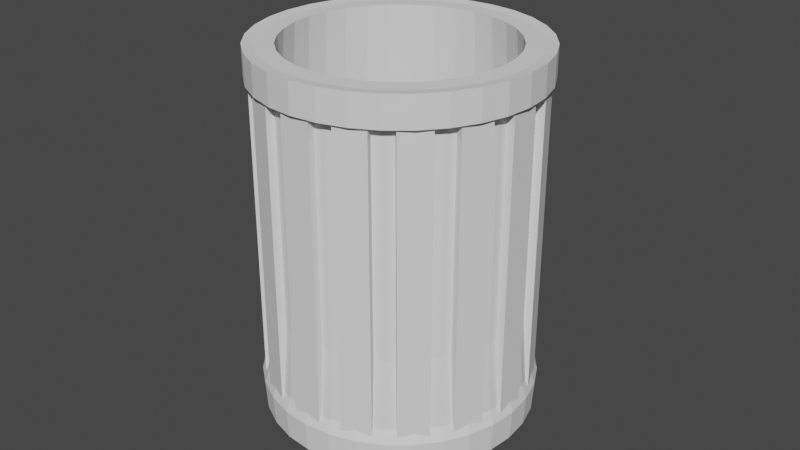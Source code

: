 # Source: bin.blend  (saved by Blender 2.93.21; exported with 4.5.12 LTS)
import bpy
from mathutils import Matrix  # noqa: F401  (used for matrix-valued properties, if any)

bpy.ops.wm.read_factory_settings(use_empty=True)
scene = bpy.context.scene
scene.name = 'Scene'

# ---- collections
col_collection = bpy.data.collections.new('Collection'); scene.collection.children.link(col_collection)

# ---- world
world_world = bpy.data.worlds.new('World'); scene.world = world_world
world_world.use_nodes = True; world_world.node_tree.nodes.clear()
_N = world_world.node_tree.nodes; _L = world_world.node_tree.links
n0 = _N.new('ShaderNodeOutputWorld'); n0.name = 'World Output'; n0.location = (300, 300)
n1 = _N.new('ShaderNodeBackground'); n1.name = 'Background'; n1.location = (10, 300)
n1.inputs[0].default_value = (0.05088, 0.05088, 0.05088, 1.0)
_L.new(n1.outputs[0], n0.inputs[0])
n0.is_active_output = True
world_world.color = (0.05088, 0.05088, 0.05088)
world_world.use_sun_shadow = False
world_world.sun_shadow_jitter_overblur = 0.0

# ---- meshes
me_cylinder_001 = bpy.data.meshes.new('Cylinder.001')
me_cylinder_001.from_pydata([(-0.1677, 0.843, 0.3575), (-0.1785, 0.8973, -0.991), (-0.3289, 0.7941, 0.3575), (-0.3501, 0.8453, -0.991), (-0.4775, 0.7147, 0.3575), (-0.5083, 0.7607, -0.991), (-0.6078, 0.6078, 0.3575), (-0.6469, 0.6469, -0.991), (-0.7147, 0.4775, 0.3575), (-0.7607, 0.5083, -0.991), (-0.7941, 0.3289, 0.3575), (-0.8453, 0.3501, -0.991), (-0.843, 0.1677, 0.3575), (-0.8973, 0.1785, -0.991), (-0.8596, 8.72e-07, 0.3575), (-0.9149, 9.09e-07, -0.991), (-0.843, -0.1677, 0.3575), (-0.8973, -0.1785, -0.991), (-0.7941, -0.3289, 0.3575), (-0.8453, -0.3501, -0.991), (-0.7147, -0.4775, 0.3575), (-0.7607, -0.5083, -0.991), (-0.6078, -0.6078, 0.3575), (-0.6469, -0.6469, -0.991), (-0.4775, -0.7147, 0.3575), (-0.5083, -0.7607, -0.991), (-0.3289, -0.7941, 0.3575), (-0.3501, -0.8453, -0.991), (-0.1677, -0.843, 0.3575), (-0.1785, -0.8973, -0.991), (-2.602e-07, -0.8596, 0.3575), (-2.751e-07, -0.9149, -0.991), (0.1677, -0.843, 0.3575), (0.1785, -0.8973, -0.991), (0.3289, -0.7941, 0.3575), (0.3501, -0.8453, -0.991), (0.4775, -0.7147, 0.3575), (0.5083, -0.7607, -0.991), (0.6078, -0.6078, 0.3575), (0.6469, -0.6469, -0.991), (0.7147, -0.4775, 0.3575), (0.7607, -0.5083, -0.991), (0.7941, -0.3289, 0.3575), (0.8453, -0.3501, -0.991), (0.843, -0.1677, 0.3575), (0.8973, -0.1785, -0.991), (0.8596, 1.069e-07, 0.3575), (0.9149, 9.461e-08, -0.991), (0.843, 0.1677, 0.3575), (0.8973, 0.1785, -0.991), (0.7941, 0.3289, 0.3575), (0.8453, 0.3501, -0.991), (0.7147, 0.4775, 0.3575), (0.7607, 0.5083, -0.991), (0.6078, 0.6078, 0.3575), (0.6469, 0.6469, -0.991), (0.4775, 0.7147, 0.3575), (0.5083, 0.7607, -0.991), (0.3289, 0.7941, 0.3575), (0.3501, 0.8453, -0.991), (0.1677, 0.843, 0.3575), (0.1785, 0.8973, -0.991), (1.987e-08, 0.8596, 0.3575), (2.298e-08, 0.9149, -0.991), (-0.1443, 0.7252, 0.3589), (-0.283, 0.6831, 0.3589), (-0.4108, 0.6148, 0.3589), (-0.5228, 0.5229, 0.3589), (-0.6148, 0.4108, 0.3589), (-0.6831, 0.283, 0.3589), (-0.7252, 0.1443, 0.3589), (-0.7394, 7.918e-07, 0.3589), (-0.7252, -0.1443, 0.3589), (-0.6831, -0.283, 0.3589), (-0.6148, -0.4108, 0.3589), (-0.5229, -0.5229, 0.3589), (-0.4108, -0.6148, 0.3589), (-0.283, -0.6831, 0.3589), (-0.1443, -0.7252, 0.3589), (-2.003e-07, -0.7394, 0.3589), (0.1443, -0.7252, 0.3589), (0.283, -0.6831, 0.3589), (0.4108, -0.6148, 0.3589), (0.5229, -0.5229, 0.3589), (0.6148, -0.4108, 0.3589), (0.6831, -0.283, 0.3589), (0.7252, -0.1443, 0.3589), (0.7394, 1.336e-07, 0.3589), (0.7252, 0.1443, 0.3589), (0.6831, 0.283, 0.3589), (0.6148, 0.4108, 0.3589), (0.5229, 0.5229, 0.3589), (0.4108, 0.6148, 0.3589), (0.283, 0.6831, 0.3589), (0.1443, 0.7252, 0.3589), (4.062e-08, 0.7394, 0.3589), (-0.1677, 0.8431, 0.2541), (-0.1677, 0.8431, 0.1506), (-0.1677, 0.8432, 0.04723), (-0.1677, 0.8432, -0.05619), (-0.1677, 0.8433, -0.1596), (-0.1678, 0.8433, -0.263), (-0.1678, 0.8434, -0.3664), (-0.1678, 0.8435, -0.4699), (-0.1678, 0.8435, -0.5733), (-0.1678, 0.8436, -0.6767), (-0.1678, 0.8436, -0.7801), (-0.181, 0.9101, -0.8795), (-0.329, 0.7942, 0.2541), (-0.329, 0.7942, 0.1506), (-0.329, 0.7943, 0.04723), (-0.329, 0.7943, -0.05619), (-0.329, 0.7944, -0.1596), (-0.3291, 0.7944, -0.263), (-0.3291, 0.7945, -0.3664), (-0.3291, 0.7945, -0.4699), (-0.3291, 0.7946, -0.5733), (-0.3291, 0.7946, -0.6767), (-0.3292, 0.7947, -0.7801), (-0.3551, 0.8573, -0.8795), (-0.4776, 0.7147, 0.2541), (-0.4776, 0.7148, 0.1506), (-0.4776, 0.7148, 0.04723), (-0.4777, 0.7149, -0.05619), (-0.4777, 0.7149, -0.1596), (-0.4777, 0.715, -0.263), (-0.4777, 0.715, -0.3664), (-0.4778, 0.715, -0.4699), (-0.4778, 0.7151, -0.5733), (-0.4778, 0.7151, -0.6767), (-0.4779, 0.7152, -0.7801), (-0.5155, 0.7715, -0.8795), (-0.6078, 0.6078, 0.2541), (-0.6079, 0.6079, 0.1506), (-0.6079, 0.6079, 0.04723), (-0.6079, 0.6079, -0.05619), (-0.608, 0.608, -0.1596), (-0.608, 0.608, -0.263), (-0.6081, 0.6081, -0.3664), (-0.6081, 0.6081, -0.4699), (-0.6081, 0.6081, -0.5733), (-0.6082, 0.6082, -0.6767), (-0.6082, 0.6082, -0.7801), (-0.6561, 0.6561, -0.8795), (-0.7147, 0.4776, 0.2541), (-0.7148, 0.4776, 0.1506), (-0.7148, 0.4776, 0.04723), (-0.7149, 0.4777, -0.05619), (-0.7149, 0.4777, -0.1596), (-0.715, 0.4777, -0.263), (-0.715, 0.4777, -0.3664), (-0.715, 0.4778, -0.4699), (-0.7151, 0.4778, -0.5733), (-0.7151, 0.4778, -0.6767), (-0.7152, 0.4779, -0.7801), (-0.7715, 0.5155, -0.8795), (-0.7942, 0.329, 0.2541), (-0.7942, 0.329, 0.1506), (-0.7943, 0.329, 0.04723), (-0.7943, 0.329, -0.05619), (-0.7944, 0.329, -0.1596), (-0.7944, 0.3291, -0.263), (-0.7945, 0.3291, -0.3664), (-0.7945, 0.3291, -0.4699), (-0.7946, 0.3291, -0.5733), (-0.7946, 0.3291, -0.6767), (-0.7947, 0.3292, -0.7801), (-0.8573, 0.3551, -0.8795), (-0.8431, 0.1677, 0.2541), (-0.8431, 0.1677, 0.1506), (-0.8432, 0.1677, 0.04723), (-0.8432, 0.1677, -0.05619), (-0.8433, 0.1677, -0.1596), (-0.8433, 0.1678, -0.263), (-0.8434, 0.1678, -0.3664), (-0.8435, 0.1678, -0.4699), (-0.8435, 0.1678, -0.5733), (-0.8436, 0.1678, -0.6767), (-0.8436, 0.1678, -0.7801), (-0.9101, 0.181, -0.8795), (-0.8596, 8.72e-07, 0.2541), (-0.8597, 8.72e-07, 0.1506), (-0.8597, 8.72e-07, 0.04723), (-0.8598, 8.721e-07, -0.05619), (-0.8598, 8.721e-07, -0.1596), (-0.8599, 8.721e-07, -0.263), (-0.8599, 8.721e-07, -0.3664), (-0.86, 8.722e-07, -0.4699), (-0.86, 8.722e-07, -0.5733), (-0.8601, 8.722e-07, -0.6767), (-0.8601, 8.722e-07, -0.7801), (-0.9279, 9.169e-07, -0.8795), (-0.8431, -0.1677, 0.2541), (-0.8431, -0.1677, 0.1506), (-0.8432, -0.1677, 0.04723), (-0.8432, -0.1677, -0.05619), (-0.8433, -0.1677, -0.1596), (-0.8433, -0.1678, -0.263), (-0.8434, -0.1678, -0.3664), (-0.8435, -0.1678, -0.4699), (-0.8435, -0.1678, -0.5733), (-0.8436, -0.1678, -0.6767), (-0.8436, -0.1678, -0.7801), (-0.9101, -0.181, -0.8795), (-0.7942, -0.329, 0.2541), (-0.7942, -0.329, 0.1506), (-0.7943, -0.329, 0.04723), (-0.7943, -0.329, -0.05619), (-0.7944, -0.329, -0.1596), (-0.7944, -0.3291, -0.263), (-0.7945, -0.3291, -0.3664), (-0.7945, -0.3291, -0.4699), (-0.7946, -0.3291, -0.5733), (-0.7946, -0.3291, -0.6767), (-0.7947, -0.3292, -0.7801), (-0.8573, -0.3551, -0.8795), (-0.7147, -0.4776, 0.2541), (-0.7148, -0.4776, 0.1506), (-0.7148, -0.4776, 0.04723), (-0.7149, -0.4777, -0.05619), (-0.7149, -0.4777, -0.1596), (-0.715, -0.4777, -0.263), (-0.715, -0.4777, -0.3664), (-0.715, -0.4778, -0.4699), (-0.7151, -0.4778, -0.5733), (-0.7151, -0.4778, -0.6767), (-0.7152, -0.4779, -0.7801), (-0.7715, -0.5155, -0.8795), (-0.6078, -0.6078, 0.2541), (-0.6079, -0.6079, 0.1506), (-0.6079, -0.6079, 0.04723), (-0.6079, -0.6079, -0.05619), (-0.608, -0.608, -0.1596), (-0.608, -0.608, -0.263), (-0.6081, -0.6081, -0.3664), (-0.6081, -0.6081, -0.4699), (-0.6081, -0.6081, -0.5733), (-0.6082, -0.6082, -0.6767), (-0.6082, -0.6082, -0.7801), (-0.6561, -0.6561, -0.8795), (-0.4776, -0.7147, 0.2541), (-0.4776, -0.7148, 0.1506), (-0.4776, -0.7148, 0.04723), (-0.4777, -0.7149, -0.05619), (-0.4777, -0.7149, -0.1596), (-0.4777, -0.715, -0.263), (-0.4777, -0.715, -0.3664), (-0.4778, -0.715, -0.4699), (-0.4778, -0.7151, -0.5733), (-0.4778, -0.7151, -0.6767), (-0.4779, -0.7152, -0.7801), (-0.5155, -0.7715, -0.8795), (-0.329, -0.7942, 0.2541), (-0.329, -0.7942, 0.1506), (-0.329, -0.7943, 0.04723), (-0.329, -0.7943, -0.05619), (-0.329, -0.7944, -0.1596), (-0.3291, -0.7944, -0.263), (-0.3291, -0.7945, -0.3664), (-0.3291, -0.7945, -0.4699), (-0.3291, -0.7946, -0.5733), (-0.3291, -0.7946, -0.6767), (-0.3292, -0.7947, -0.7801), (-0.3551, -0.8573, -0.8795), (-0.1677, -0.8431, 0.2541), (-0.1677, -0.8431, 0.1506), (-0.1677, -0.8432, 0.04723), (-0.1677, -0.8432, -0.05619), (-0.1677, -0.8433, -0.1596), (-0.1678, -0.8433, -0.263), (-0.1678, -0.8434, -0.3664), (-0.1678, -0.8435, -0.4699), (-0.1678, -0.8435, -0.5733), (-0.1678, -0.8436, -0.6767), (-0.1678, -0.8436, -0.7801), (-0.181, -0.9101, -0.8795), (-2.599e-07, -0.8596, 0.2541), (-2.596e-07, -0.8597, 0.1506), (-2.593e-07, -0.8597, 0.04723), (-2.59e-07, -0.8598, -0.05619), (-2.587e-07, -0.8598, -0.1596), (-2.583e-07, -0.8599, -0.263), (-2.58e-07, -0.8599, -0.3664), (-2.577e-07, -0.86, -0.4699), (-2.574e-07, -0.86, -0.5733), (-2.571e-07, -0.8601, -0.6767), (-2.568e-07, -0.8601, -0.7801), (-2.86e-07, -0.9279, -0.8795), (0.1677, -0.8431, 0.2541), (0.1677, -0.8431, 0.1506), (0.1677, -0.8432, 0.04723), (0.1677, -0.8432, -0.05619), (0.1677, -0.8433, -0.1596), (0.1678, -0.8433, -0.263), (0.1678, -0.8434, -0.3664), (0.1678, -0.8435, -0.4699), (0.1678, -0.8435, -0.5733), (0.1678, -0.8436, -0.6767), (0.1678, -0.8436, -0.7801), (0.181, -0.9101, -0.8795), (0.329, -0.7942, 0.2541), (0.329, -0.7942, 0.1506), (0.329, -0.7943, 0.04723), (0.329, -0.7943, -0.05619), (0.329, -0.7944, -0.1596), (0.3291, -0.7944, -0.263), (0.3291, -0.7945, -0.3664), (0.3291, -0.7945, -0.4699), (0.3291, -0.7946, -0.5733), (0.3291, -0.7946, -0.6767), (0.3292, -0.7947, -0.7801), (0.3551, -0.8573, -0.8795), (0.4776, -0.7147, 0.2541), (0.4776, -0.7148, 0.1506), (0.4776, -0.7148, 0.04723), (0.4777, -0.7149, -0.05619), (0.4777, -0.7149, -0.1596), (0.4777, -0.715, -0.263), (0.4777, -0.715, -0.3664), (0.4778, -0.715, -0.4699), (0.4778, -0.7151, -0.5733), (0.4778, -0.7151, -0.6767), (0.4779, -0.7152, -0.7801), (0.5155, -0.7715, -0.8795), (0.6078, -0.6078, 0.2541), (0.6079, -0.6079, 0.1506), (0.6079, -0.6079, 0.04723), (0.6079, -0.6079, -0.05619), (0.608, -0.608, -0.1596), (0.608, -0.608, -0.263), (0.6081, -0.6081, -0.3664), (0.6081, -0.6081, -0.4699), (0.6081, -0.6081, -0.5733), (0.6082, -0.6082, -0.6767), (0.6082, -0.6082, -0.7801), (0.6561, -0.6561, -0.8795), (0.7147, -0.4776, 0.2541), (0.7148, -0.4776, 0.1506), (0.7148, -0.4776, 0.04723), (0.7149, -0.4777, -0.05619), (0.7149, -0.4777, -0.1596), (0.715, -0.4777, -0.263), (0.715, -0.4777, -0.3664), (0.715, -0.4778, -0.4699), (0.7151, -0.4778, -0.5733), (0.7151, -0.4778, -0.6767), (0.7152, -0.4779, -0.7801), (0.7715, -0.5155, -0.8795), (0.7942, -0.329, 0.2541), (0.7942, -0.329, 0.1506), (0.7943, -0.329, 0.04723), (0.7943, -0.329, -0.05619), (0.7944, -0.329, -0.1596), (0.7944, -0.3291, -0.263), (0.7945, -0.3291, -0.3664), (0.7945, -0.3291, -0.4699), (0.7946, -0.3291, -0.5733), (0.7946, -0.3291, -0.6767), (0.7947, -0.3292, -0.7801), (0.8573, -0.3551, -0.8795), (0.8431, -0.1677, 0.2541), (0.8431, -0.1677, 0.1506), (0.8432, -0.1677, 0.04723), (0.8432, -0.1677, -0.05619), (0.8433, -0.1677, -0.1596), (0.8433, -0.1678, -0.263), (0.8434, -0.1678, -0.3664), (0.8435, -0.1678, -0.4699), (0.8435, -0.1678, -0.5733), (0.8436, -0.1678, -0.6767), (0.8436, -0.1678, -0.7801), (0.9101, -0.181, -0.8795), (0.8596, 1.069e-07, 0.2541), (0.8597, 1.068e-07, 0.1506), (0.8597, 1.068e-07, 0.04723), (0.8598, 1.068e-07, -0.05619), (0.8598, 1.068e-07, -0.1596), (0.8599, 1.068e-07, -0.263), (0.8599, 1.067e-07, -0.3664), (0.86, 1.067e-07, -0.4699), (0.86, 1.067e-07, -0.5733), (0.8601, 1.067e-07, -0.6767), (0.8601, 1.066e-07, -0.7801), (0.9279, 9.097e-08, -0.8795), (0.8431, 0.1677, 0.2541), (0.8431, 0.1677, 0.1506), (0.8432, 0.1677, 0.04723), (0.8432, 0.1677, -0.05619), (0.8433, 0.1677, -0.1596), (0.8433, 0.1678, -0.263), (0.8434, 0.1678, -0.3664), (0.8435, 0.1678, -0.4699), (0.8435, 0.1678, -0.5733), (0.8436, 0.1678, -0.6767), (0.8436, 0.1678, -0.7801), (0.9101, 0.181, -0.8795), (0.7942, 0.329, 0.2541), (0.7942, 0.329, 0.1506), (0.7943, 0.329, 0.04723), (0.7943, 0.329, -0.05619), (0.7944, 0.329, -0.1596), (0.7944, 0.3291, -0.263), (0.7945, 0.3291, -0.3664), (0.7945, 0.3291, -0.4699), (0.7946, 0.3291, -0.5733), (0.7946, 0.3291, -0.6767), (0.7947, 0.3292, -0.7801), (0.8573, 0.3551, -0.8795), (0.7147, 0.4776, 0.2541), (0.7148, 0.4776, 0.1506), (0.7148, 0.4776, 0.04723), (0.7149, 0.4777, -0.05619), (0.7149, 0.4777, -0.1596), (0.715, 0.4777, -0.263), (0.715, 0.4777, -0.3664), (0.715, 0.4778, -0.4699), (0.7151, 0.4778, -0.5733), (0.7151, 0.4778, -0.6767), (0.7152, 0.4779, -0.7801), (0.7715, 0.5155, -0.8795), (0.6078, 0.6078, 0.2541), (0.6079, 0.6079, 0.1506), (0.6079, 0.6079, 0.04723), (0.6079, 0.6079, -0.05619), (0.608, 0.608, -0.1596), (0.608, 0.608, -0.263), (0.6081, 0.6081, -0.3664), (0.6081, 0.6081, -0.4699), (0.6081, 0.6081, -0.5733), (0.6082, 0.6082, -0.6767), (0.6082, 0.6082, -0.7801), (0.6561, 0.6561, -0.8795), (0.4776, 0.7147, 0.2541), (0.4776, 0.7148, 0.1506), (0.4776, 0.7148, 0.04723), (0.4777, 0.7149, -0.05619), (0.4777, 0.7149, -0.1596), (0.4777, 0.715, -0.263), (0.4777, 0.715, -0.3664), (0.4778, 0.715, -0.4699), (0.4778, 0.7151, -0.5733), (0.4778, 0.7151, -0.6767), (0.4779, 0.7152, -0.7801), (0.5155, 0.7715, -0.8795), (0.329, 0.7942, 0.2541), (0.329, 0.7942, 0.1506), (0.329, 0.7943, 0.04723), (0.329, 0.7943, -0.05619), (0.329, 0.7944, -0.1596), (0.3291, 0.7944, -0.263), (0.3291, 0.7945, -0.3664), (0.3291, 0.7945, -0.4699), (0.3291, 0.7946, -0.5733), (0.3291, 0.7946, -0.6767), (0.3292, 0.7947, -0.7801), (0.3551, 0.8573, -0.8795), (0.1677, 0.8431, 0.2541), (0.1677, 0.8431, 0.1506), (0.1677, 0.8432, 0.04723), (0.1677, 0.8432, -0.05619), (0.1677, 0.8433, -0.1596), (0.1678, 0.8433, -0.263), (0.1678, 0.8434, -0.3664), (0.1678, 0.8435, -0.4699), (0.1678, 0.8435, -0.5733), (0.1678, 0.8436, -0.6767), (0.1678, 0.8436, -0.7801), (0.181, 0.9101, -0.8795), (1.639e-08, 0.9279, -0.8795), (2.349e-08, 0.8601, -0.7801), (2.316e-08, 0.8601, -0.6767), (2.283e-08, 0.86, -0.5733), (2.25e-08, 0.86, -0.4699), (2.217e-08, 0.8599, -0.3664), (2.184e-08, 0.8599, -0.263), (2.151e-08, 0.8598, -0.1596), (2.118e-08, 0.8598, -0.05619), (2.086e-08, 0.8597, 0.04723), (2.053e-08, 0.8597, 0.1506), (2.02e-08, 0.8596, 0.2541), (1.19e-08, 0.933, 0.3619), (-0.182, 0.9151, 0.3619), (-0.3571, 0.862, 0.3619), (-0.5184, 0.7758, 0.3619), (-0.6597, 0.6598, 0.3619), (-0.7758, 0.5184, 0.3619), (-0.862, 0.3571, 0.3619), (-0.9151, 0.182, 0.3619), (-0.933, 9.204e-07, 0.3619), (-0.9151, -0.182, 0.3619), (-0.862, -0.3571, 0.3619), (-0.7758, -0.5184, 0.3619), (-0.6598, -0.6597, 0.3619), (-0.5184, -0.7758, 0.3619), (-0.3571, -0.862, 0.3619), (-0.182, -0.9151, 0.3619), (-2.921e-07, -0.933, 0.3619), (0.182, -0.9151, 0.3619), (0.3571, -0.862, 0.3619), (0.5184, -0.7758, 0.3619), (0.6597, -0.6597, 0.3619), (0.7758, -0.5184, 0.3619), (0.862, -0.3571, 0.3619), (0.9151, -0.182, 0.3619), (0.933, 8.991e-08, 0.3619), (0.9151, 0.182, 0.3619), (0.862, 0.3571, 0.3619), (0.7758, 0.5184, 0.3619), (0.6597, 0.6597, 0.3619), (0.5184, 0.7758, 0.3619), (0.3571, 0.862, 0.3619), (0.182, 0.9151, 0.3619), (1.225e-08, 0.9331, 0.2496), (-0.182, 0.9152, 0.2496), (-0.3571, 0.8621, 0.2496), (-0.5184, 0.7758, 0.2496), (-0.6598, 0.6598, 0.2496), (-0.7758, 0.5184, 0.2496), (-0.8621, 0.3571, 0.2496), (-0.9152, 0.182, 0.2496), (-0.9331, 9.204e-07, 0.2496), (-0.9152, -0.182, 0.2496), (-0.8621, -0.3571, 0.2496), (-0.7758, -0.5184, 0.2496), (-0.6598, -0.6598, 0.2496), (-0.5184, -0.7758, 0.2496), (-0.3571, -0.8621, 0.2496), (-0.182, -0.9152, 0.2496), (-2.918e-07, -0.9331, 0.2496), (0.182, -0.9152, 0.2496), (0.3571, -0.8621, 0.2496), (0.5184, -0.7758, 0.2496), (0.6598, -0.6598, 0.2496), (0.7758, -0.5184, 0.2496), (0.8621, -0.3571, 0.2496), (0.9152, -0.182, 0.2496), (0.9331, 8.988e-08, 0.2496), (0.9152, 0.182, 0.2496), (0.8621, 0.3571, 0.2496), (0.7758, 0.5184, 0.2496), (0.6598, 0.6598, 0.2496), (0.5184, 0.7758, 0.2496), (0.3571, 0.8621, 0.2496), (0.182, 0.9152, 0.2496)], [], [(42, 44, 86, 85), (46, 44, 503, 504), (10, 8, 485, 486), (64, 65, 3, 1), (420, 432, 541, 540), (62, 60, 511, 480), (132, 144, 517, 516), (276, 288, 529, 528), (26, 24, 493, 494), (44, 42, 502, 503), (396, 408, 539, 538), (108, 120, 515, 514), (8, 6, 484, 485), (252, 264, 527, 526), (60, 58, 510, 511), (372, 384, 537, 536), (479, 96, 513, 512), (24, 22, 492, 493), (42, 40, 501, 502), (6, 4, 483, 484), (228, 240, 525, 524), (348, 360, 535, 534), (58, 56, 509, 510), (22, 20, 491, 492), (192, 204, 522, 521), (40, 38, 500, 501), (4, 2, 482, 483), (204, 216, 523, 522), (456, 479, 512, 543), (168, 180, 520, 519), (56, 54, 508, 509), (20, 18, 490, 491), (312, 324, 532, 531), (38, 36, 499, 500), (6, 8, 68, 67), (24, 26, 77, 76), (60, 62, 95, 94), (34, 36, 82, 81), (52, 54, 91, 90), (62, 0, 64, 95), (16, 18, 73, 72), (44, 46, 87, 86), (26, 28, 78, 77), (8, 10, 69, 68), (36, 38, 83, 82), (54, 56, 92, 91), (0, 2, 65, 64), (18, 20, 74, 73), (28, 30, 79, 78), (46, 48, 88, 87), (10, 12, 70, 69), (38, 40, 84, 83), (56, 58, 93, 92), (2, 4, 66, 65), (20, 22, 75, 74), (30, 32, 80, 79), (48, 50, 89, 88), (12, 14, 71, 70), (40, 42, 85, 84), (58, 60, 94, 93), (4, 6, 67, 66), (22, 24, 76, 75), (32, 34, 81, 80), (50, 52, 90, 89), (14, 16, 72, 71), (63, 468, 467, 61), (468, 469, 466, 467), (469, 470, 465, 466), (470, 471, 464, 465), (471, 472, 463, 464), (472, 473, 462, 463), (473, 474, 461, 462), (474, 475, 460, 461), (475, 476, 459, 460), (476, 477, 458, 459), (477, 478, 457, 458), (478, 479, 456, 457), (61, 467, 455, 59), (467, 466, 454, 455), (466, 465, 453, 454), (465, 464, 452, 453), (464, 463, 451, 452), (463, 462, 450, 451), (462, 461, 449, 450), (461, 460, 448, 449), (460, 459, 447, 448), (459, 458, 446, 447), (458, 457, 445, 446), (457, 456, 444, 445), (59, 455, 443, 57), (455, 454, 442, 443), (454, 453, 441, 442), (453, 452, 440, 441), (452, 451, 439, 440), (451, 450, 438, 439), (450, 449, 437, 438), (449, 448, 436, 437), (448, 447, 435, 436), (447, 446, 434, 435), (446, 445, 433, 434), (445, 444, 432, 433), (57, 443, 431, 55), (443, 442, 430, 431), (442, 441, 429, 430), (441, 440, 428, 429), (440, 439, 427, 428), (439, 438, 426, 427), (438, 437, 425, 426), (437, 436, 424, 425), (436, 435, 423, 424), (435, 434, 422, 423), (434, 433, 421, 422), (433, 432, 420, 421), (55, 431, 419, 53), (431, 430, 418, 419), (430, 429, 417, 418), (429, 428, 416, 417), (428, 427, 415, 416), (427, 426, 414, 415), (426, 425, 413, 414), (425, 424, 412, 413), (424, 423, 411, 412), (423, 422, 410, 411), (422, 421, 409, 410), (421, 420, 408, 409), (53, 419, 407, 51), (419, 418, 406, 407), (418, 417, 405, 406), (417, 416, 404, 405), (416, 415, 403, 404), (415, 414, 402, 403), (414, 413, 401, 402), (413, 412, 400, 401), (412, 411, 399, 400), (411, 410, 398, 399), (410, 409, 397, 398), (409, 408, 396, 397), (51, 407, 395, 49), (407, 406, 394, 395), (406, 405, 393, 394), (405, 404, 392, 393), (404, 403, 391, 392), (403, 402, 390, 391), (402, 401, 389, 390), (401, 400, 388, 389), (400, 399, 387, 388), (399, 398, 386, 387), (398, 397, 385, 386), (397, 396, 384, 385), (49, 395, 383, 47), (395, 394, 382, 383), (394, 393, 381, 382), (393, 392, 380, 381), (392, 391, 379, 380), (391, 390, 378, 379), (390, 389, 377, 378), (389, 388, 376, 377), (388, 387, 375, 376), (387, 386, 374, 375), (386, 385, 373, 374), (385, 384, 372, 373), (47, 383, 371, 45), (383, 382, 370, 371), (382, 381, 369, 370), (381, 380, 368, 369), (380, 379, 367, 368), (379, 378, 366, 367), (378, 377, 365, 366), (377, 376, 364, 365), (376, 375, 363, 364), (375, 374, 362, 363), (374, 373, 361, 362), (373, 372, 360, 361), (45, 371, 359, 43), (371, 370, 358, 359), (370, 369, 357, 358), (369, 368, 356, 357), (368, 367, 355, 356), (367, 366, 354, 355), (366, 365, 353, 354), (365, 364, 352, 353), (364, 363, 351, 352), (363, 362, 350, 351), (362, 361, 349, 350), (361, 360, 348, 349), (43, 359, 347, 41), (359, 358, 346, 347), (358, 357, 345, 346), (357, 356, 344, 345), (356, 355, 343, 344), (355, 354, 342, 343), (354, 353, 341, 342), (353, 352, 340, 341), (352, 351, 339, 340), (351, 350, 338, 339), (350, 349, 337, 338), (349, 348, 336, 337), (21, 227, 215, 19), (227, 226, 214, 215), (226, 225, 213, 214), (225, 224, 212, 213), (224, 223, 211, 212), (223, 222, 210, 211), (222, 221, 209, 210), (221, 220, 208, 209), (220, 219, 207, 208), (219, 218, 206, 207), (218, 217, 205, 206), (217, 216, 204, 205), (41, 347, 335, 39), (347, 346, 334, 335), (346, 345, 333, 334), (345, 344, 332, 333), (344, 343, 331, 332), (343, 342, 330, 331), (342, 341, 329, 330), (341, 340, 328, 329), (340, 339, 327, 328), (339, 338, 326, 327), (338, 337, 325, 326), (337, 336, 324, 325), (39, 335, 323, 37), (335, 334, 322, 323), (334, 333, 321, 322), (333, 332, 320, 321), (332, 331, 319, 320), (331, 330, 318, 319), (330, 329, 317, 318), (329, 328, 316, 317), (328, 327, 315, 316), (327, 326, 314, 315), (326, 325, 313, 314), (325, 324, 312, 313), (37, 323, 311, 35), (323, 322, 310, 311), (322, 321, 309, 310), (321, 320, 308, 309), (320, 319, 307, 308), (319, 318, 306, 307), (318, 317, 305, 306), (317, 316, 304, 305), (316, 315, 303, 304), (315, 314, 302, 303), (314, 313, 301, 302), (313, 312, 300, 301), (35, 311, 299, 33), (311, 310, 298, 299), (310, 309, 297, 298), (309, 308, 296, 297), (308, 307, 295, 296), (307, 306, 294, 295), (306, 305, 293, 294), (305, 304, 292, 293), (304, 303, 291, 292), (303, 302, 290, 291), (302, 301, 289, 290), (301, 300, 288, 289), (33, 299, 287, 31), (299, 298, 286, 287), (298, 297, 285, 286), (297, 296, 284, 285), (296, 295, 283, 284), (295, 294, 282, 283), (294, 293, 281, 282), (293, 292, 280, 281), (292, 291, 279, 280), (291, 290, 278, 279), (290, 289, 277, 278), (289, 288, 276, 277), (31, 287, 275, 29), (287, 286, 274, 275), (286, 285, 273, 274), (285, 284, 272, 273), (284, 283, 271, 272), (283, 282, 270, 271), (282, 281, 269, 270), (281, 280, 268, 269), (280, 279, 267, 268), (279, 278, 266, 267), (278, 277, 265, 266), (277, 276, 264, 265), (29, 275, 263, 27), (275, 274, 262, 263), (274, 273, 261, 262), (273, 272, 260, 261), (272, 271, 259, 260), (271, 270, 258, 259), (270, 269, 257, 258), (269, 268, 256, 257), (268, 267, 255, 256), (267, 266, 254, 255), (266, 265, 253, 254), (265, 264, 252, 253), (27, 263, 251, 25), (263, 262, 250, 251), (262, 261, 249, 250), (261, 260, 248, 249), (260, 259, 247, 248), (259, 258, 246, 247), (258, 257, 245, 246), (257, 256, 244, 245), (256, 255, 243, 244), (255, 254, 242, 243), (254, 253, 241, 242), (253, 252, 240, 241), (25, 251, 239, 23), (251, 250, 238, 239), (250, 249, 237, 238), (249, 248, 236, 237), (248, 247, 235, 236), (247, 246, 234, 235), (246, 245, 233, 234), (245, 244, 232, 233), (244, 243, 231, 232), (243, 242, 230, 231), (242, 241, 229, 230), (241, 240, 228, 229), (23, 239, 227, 21), (239, 238, 226, 227), (238, 237, 225, 226), (237, 236, 224, 225), (236, 235, 223, 224), (235, 234, 222, 223), (234, 233, 221, 222), (233, 232, 220, 221), (232, 231, 219, 220), (231, 230, 218, 219), (230, 229, 217, 218), (229, 228, 216, 217), (19, 215, 203, 17), (215, 214, 202, 203), (214, 213, 201, 202), (213, 212, 200, 201), (212, 211, 199, 200), (211, 210, 198, 199), (210, 209, 197, 198), (209, 208, 196, 197), (208, 207, 195, 196), (207, 206, 194, 195), (206, 205, 193, 194), (205, 204, 192, 193), (17, 203, 191, 15), (203, 202, 190, 191), (202, 201, 189, 190), (201, 200, 188, 189), (200, 199, 187, 188), (199, 198, 186, 187), (198, 197, 185, 186), (197, 196, 184, 185), (196, 195, 183, 184), (195, 194, 182, 183), (194, 193, 181, 182), (193, 192, 180, 181), (15, 191, 179, 13), (191, 190, 178, 179), (190, 189, 177, 178), (189, 188, 176, 177), (188, 187, 175, 176), (187, 186, 174, 175), (186, 185, 173, 174), (185, 184, 172, 173), (184, 183, 171, 172), (183, 182, 170, 171), (182, 181, 169, 170), (181, 180, 168, 169), (13, 179, 167, 11), (179, 178, 166, 167), (178, 177, 165, 166), (177, 176, 164, 165), (176, 175, 163, 164), (175, 174, 162, 163), (174, 173, 161, 162), (173, 172, 160, 161), (172, 171, 159, 160), (171, 170, 158, 159), (170, 169, 157, 158), (169, 168, 156, 157), (11, 167, 155, 9), (167, 166, 154, 155), (166, 165, 153, 154), (165, 164, 152, 153), (164, 163, 151, 152), (163, 162, 150, 151), (162, 161, 149, 150), (161, 160, 148, 149), (160, 159, 147, 148), (159, 158, 146, 147), (158, 157, 145, 146), (157, 156, 144, 145), (9, 155, 143, 7), (155, 154, 142, 143), (154, 153, 141, 142), (153, 152, 140, 141), (152, 151, 139, 140), (151, 150, 138, 139), (150, 149, 137, 138), (149, 148, 136, 137), (148, 147, 135, 136), (147, 146, 134, 135), (146, 145, 133, 134), (145, 144, 132, 133), (7, 143, 131, 5), (143, 142, 130, 131), (142, 141, 129, 130), (141, 140, 128, 129), (140, 139, 127, 128), (139, 138, 126, 127), (138, 137, 125, 126), (137, 136, 124, 125), (136, 135, 123, 124), (135, 134, 122, 123), (134, 133, 121, 122), (133, 132, 120, 121), (5, 131, 119, 3), (131, 130, 118, 119), (130, 129, 117, 118), (129, 128, 116, 117), (128, 127, 115, 116), (127, 126, 114, 115), (126, 125, 113, 114), (125, 124, 112, 113), (124, 123, 111, 112), (123, 122, 110, 111), (122, 121, 109, 110), (121, 120, 108, 109), (3, 119, 107, 1), (119, 118, 106, 107), (118, 117, 105, 106), (117, 116, 104, 105), (116, 115, 103, 104), (115, 114, 102, 103), (114, 113, 101, 102), (113, 112, 100, 101), (112, 111, 99, 100), (111, 110, 98, 99), (110, 109, 97, 98), (109, 108, 96, 97), (1, 107, 468, 63), (107, 106, 469, 468), (106, 105, 470, 469), (105, 104, 471, 470), (104, 103, 472, 471), (103, 102, 473, 472), (102, 101, 474, 473), (101, 100, 475, 474), (100, 99, 476, 475), (99, 98, 477, 476), (98, 97, 478, 477), (97, 96, 479, 478), (513, 481, 480, 512), (514, 482, 481, 513), (515, 483, 482, 514), (516, 484, 483, 515), (517, 485, 484, 516), (518, 486, 485, 517), (519, 487, 486, 518), (520, 488, 487, 519), (521, 489, 488, 520), (522, 490, 489, 521), (524, 492, 491, 523), (525, 493, 492, 524), (526, 494, 493, 525), (527, 495, 494, 526), (528, 496, 495, 527), (529, 497, 496, 528), (530, 498, 497, 529), (531, 499, 498, 530), (532, 500, 499, 531), (533, 501, 500, 532), (523, 491, 490, 522), (534, 502, 501, 533), (535, 503, 502, 534), (536, 504, 503, 535), (537, 505, 504, 536), (538, 506, 505, 537), (539, 507, 506, 538), (540, 508, 507, 539), (541, 509, 508, 540), (542, 510, 509, 541), (543, 511, 510, 542), (512, 480, 511, 543), (300, 312, 531, 530), (28, 26, 494, 495), (156, 168, 519, 518), (444, 456, 543, 542), (30, 28, 495, 496), (324, 336, 533, 532), (12, 10, 486, 487), (48, 46, 504, 505), (180, 192, 521, 520), (336, 348, 534, 533), (32, 30, 496, 497), (216, 228, 524, 523), (14, 12, 487, 488), (50, 48, 505, 506), (360, 372, 536, 535), (240, 252, 526, 525), (34, 32, 497, 498), (16, 14, 488, 489), (96, 108, 514, 513), (384, 396, 538, 537), (52, 50, 506, 507), (264, 276, 528, 527), (0, 62, 480, 481), (120, 132, 516, 515), (408, 420, 540, 539), (36, 34, 498, 499), (18, 16, 489, 490), (54, 52, 507, 508), (288, 300, 530, 529), (144, 156, 518, 517), (432, 444, 542, 541), (2, 0, 481, 482), (65, 66, 5, 3), (66, 67, 7, 5), (67, 68, 9, 7), (68, 69, 11, 9), (69, 70, 13, 11), (70, 71, 15, 13), (71, 72, 17, 15), (72, 73, 19, 17), (73, 74, 21, 19), (74, 75, 23, 21), (75, 76, 25, 23), (76, 77, 27, 25), (77, 78, 29, 27), (78, 79, 31, 29), (79, 80, 33, 31), (80, 81, 35, 33), (81, 82, 37, 35), (82, 83, 39, 37), (83, 84, 41, 39), (84, 85, 43, 41), (85, 86, 45, 43), (86, 87, 47, 45), (87, 88, 49, 47), (88, 89, 51, 49), (89, 90, 53, 51), (90, 91, 55, 53), (91, 92, 57, 55), (92, 93, 59, 57), (93, 94, 61, 59), (94, 95, 63, 61), (95, 64, 1, 63)])
_uv = me_cylinder_001.uv_layers.new(name='UVMap')
_uv.uv.foreach_set('vector', [0.2812, 1.0, 0.3125, 1.0, 0.3125, 1.0, 0.2812, 1.0, 0.2812, 1.0, 0.25, 1.0, 0.25, 1.0, 0.2812, 1.0, 0.8438, 1.0, 0.8125, 1.0, 0.8125, 1.0, 0.8438, 1.0, 0.9375, 1.0, 0.9688, 1.0, 0.9688, 0.5, 0.9375, 0.5, 0.09375, 0.9615, 0.125, 0.9615, 0.125, 0.9615, 0.09375, 0.9615, 0.03125, 1.0, 0.0, 1.0, 0.0, 1.0, 0.03125, 1.0, 0.8438, 0.9615, 0.875, 0.9615, 0.875, 0.9615, 0.8438, 0.9615, 0.5, 0.9615, 0.5312, 0.9615, 0.5312, 0.9615, 0.5, 0.9615, 0.625, 1.0, 0.5938, 1.0, 0.5938, 1.0, 0.625, 1.0, 0.3125, 1.0, 0.2812, 1.0, 0.2812, 1.0, 0.3125, 1.0, 0.1562, 0.9615, 0.1875, 0.9615, 0.1875, 0.9615, 0.1562, 0.9615, 0.9063, 0.9615, 0.9375, 0.9615, 0.9375, 0.9615, 0.9063, 0.9615, 0.875, 1.0, 0.8438, 1.0, 0.8438, 1.0, 0.875, 1.0, 0.5625, 0.9615, 0.5938, 0.9615, 0.5938, 0.9615, 0.5625, 0.9615, 0.0625, 1.0, 0.03125, 1.0, 0.03125, 1.0, 0.0625, 1.0, 0.2188, 0.9615, 0.25, 0.9615, 0.25, 0.9615, 0.2188, 0.9615, 0.9688, 0.9615, 1.0, 0.9615, 1.0, 0.9615, 0.9688, 0.9615, 0.6562, 1.0, 0.625, 1.0, 0.625, 1.0, 0.6562, 1.0, 0.3438, 1.0, 0.3125, 1.0, 0.3125, 1.0, 0.3438, 1.0, 0.9062, 1.0, 0.875, 1.0, 0.875, 1.0, 0.9062, 1.0, 0.625, 0.9615, 0.6562, 0.9615, 0.6562, 0.9615, 0.625, 0.9615, 0.2812, 0.9615, 0.3125, 0.9615, 0.3125, 0.9615, 0.2812, 0.9615, 0.09375, 1.0, 0.0625, 1.0, 0.0625, 1.0, 0.09375, 1.0, 0.6875, 1.0, 0.6562, 1.0, 0.6562, 1.0, 0.6875, 1.0, 0.6875, 0.9615, 0.7188, 0.9615, 0.7188, 0.9615, 0.6875, 0.9615, 0.4062, 1.0, 0.375, 1.0, 0.375, 1.0, 0.4062, 1.0, 0.9375, 1.0, 0.9062, 1.0, 0.9062, 1.0, 0.9375, 1.0, 0.3438, 0.9615, 0.375, 0.9615, 0.375, 0.9615, 0.3438, 0.9615, 0.0, 0.9615, 0.03125, 0.9615, 0.03125, 0.9615, 0.0, 0.9615, 0.75, 0.9615, 0.7812, 0.9615, 0.7812, 0.9615, 0.75, 0.9615, 0.125, 1.0, 0.09375, 1.0, 0.09375, 1.0, 0.125, 1.0, 0.375, 1.0, 0.3438, 1.0, 0.3438, 1.0, 0.375, 1.0, 0.4062, 0.9615, 0.4375, 0.9615, 0.4375, 0.9615, 0.4062, 0.9615, 0.4375, 1.0, 0.4062, 1.0, 0.4062, 1.0, 0.4375, 1.0, 0.8438, 1.0, 0.875, 1.0, 0.875, 1.0, 0.8438, 1.0, 0.5938, 1.0, 0.625, 1.0, 0.625, 1.0, 0.5938, 1.0, 0.0, 1.0, 0.03125, 1.0, 0.03125, 1.0, 0.0, 1.0, 0.4375, 1.0, 0.4688, 1.0, 0.4688, 1.0, 0.4375, 1.0, 0.125, 1.0, 0.1562, 1.0, 0.1562, 1.0, 0.125, 1.0, 0.9688, 1.0, 1.0, 1.0, 1.0, 1.0, 0.9688, 1.0, 0.6875, 1.0, 0.7188, 1.0, 0.7188, 1.0, 0.6875, 1.0, 0.25, 1.0, 0.2812, 1.0, 0.2812, 1.0, 0.25, 1.0, 0.5625, 1.0, 0.5938, 1.0, 0.5938, 1.0, 0.5625, 1.0, 0.8125, 1.0, 0.8438, 1.0, 0.8438, 1.0, 0.8125, 1.0, 0.4062, 1.0, 0.4375, 1.0, 0.4375, 1.0, 0.4062, 1.0, 0.09375, 1.0, 0.125, 1.0, 0.125, 1.0, 0.09375, 1.0, 0.9375, 1.0, 0.9688, 1.0, 0.9688, 1.0, 0.9375, 1.0, 0.3438, 1.0, 0.375, 1.0, 0.375, 1.0, 0.3438, 1.0, 0.5312, 1.0, 0.5625, 1.0, 0.5625, 1.0, 0.5312, 1.0, 0.2188, 1.0, 0.25, 1.0, 0.25, 1.0, 0.2188, 1.0, 0.7812, 1.0, 0.8125, 1.0, 0.8125, 1.0, 0.7812, 1.0, 0.375, 1.0, 0.4062, 1.0, 0.4062, 1.0, 0.375, 1.0, 0.0625, 1.0, 0.09375, 1.0, 0.09375, 1.0, 0.0625, 1.0, 0.9062, 1.0, 0.9375, 1.0, 0.9375, 1.0, 0.9062, 1.0, 0.6562, 1.0, 0.6875, 1.0, 0.6875, 1.0, 0.6562, 1.0, 0.5, 1.0, 0.5312, 1.0, 0.5312, 1.0, 0.5, 1.0, 0.1875, 1.0, 0.2188, 1.0, 0.2188, 1.0, 0.1875, 1.0, 0.75, 1.0, 0.7812, 1.0, 0.7812, 1.0, 0.75, 1.0, 0.3125, 1.0, 0.3438, 1.0, 0.3438, 1.0, 0.3125, 1.0, 0.03125, 1.0, 0.0625, 1.0, 0.0625, 1.0, 0.03125, 1.0, 0.875, 1.0, 0.9062, 1.0, 0.9062, 1.0, 0.875, 1.0, 0.625, 1.0, 0.6562, 1.0, 0.6562, 1.0, 0.625, 1.0, 0.4688, 1.0, 0.5, 1.0, 0.5, 1.0, 0.4688, 1.0, 0.1562, 1.0, 0.1875, 1.0, 0.1875, 1.0, 0.1562, 1.0, 0.7188, 1.0, 0.75, 1.0, 0.75, 1.0, 0.7188, 1.0, 0.03125, 0.5, 0.03125, 0.5385, 0.0, 0.5385, 0.0, 0.5, 0.03125, 0.5385, 0.03125, 0.5769, 0.0, 0.5769, 0.0, 0.5385, 0.03125, 0.5769, 0.03125, 0.6154, 0.0, 0.6154, 0.0, 0.5769, 0.03125, 0.6154, 0.03125, 0.6538, 0.0, 0.6538, 0.0, 0.6154, 0.03125, 0.6538, 0.03125, 0.6923, 0.0, 0.6923, 0.0, 0.6538, 0.03125, 0.6923, 0.03125, 0.7308, 0.0, 0.7308, 0.0, 0.6923, 0.03125, 0.7308, 0.03125, 0.7692, 0.0, 0.7692, 0.0, 0.7308, 0.03125, 0.7692, 0.03125, 0.8077, 0.0, 0.8077, 0.0, 0.7692, 0.03125, 0.8077, 0.03125, 0.8462, 0.0, 0.8462, 0.0, 0.8077, 0.03125, 0.8462, 0.03125, 0.8846, 0.0, 0.8846, 0.0, 0.8462, 0.03125, 0.8846, 0.03125, 0.9231, 0.0, 0.9231, 0.0, 0.8846, 0.03125, 0.9231, 0.03125, 0.9615, 0.0, 0.9615, 0.0, 0.9231, 0.0625, 0.5, 0.0625, 0.5385, 0.03125, 0.5385, 0.03125, 0.5, 0.0625, 0.5385, 0.0625, 0.5769, 0.03125, 0.5769, 0.03125, 0.5385, 0.0625, 0.5769, 0.0625, 0.6154, 0.03125, 0.6154, 0.03125, 0.5769, 0.0625, 0.6154, 0.0625, 0.6538, 0.03125, 0.6538, 0.03125, 0.6154, 0.0625, 0.6538, 0.0625, 0.6923, 0.03125, 0.6923, 0.03125, 0.6538, 0.0625, 0.6923, 0.0625, 0.7308, 0.03125, 0.7308, 0.03125, 0.6923, 0.0625, 0.7308, 0.0625, 0.7692, 0.03125, 0.7692, 0.03125, 0.7308, 0.0625, 0.7692, 0.0625, 0.8077, 0.03125, 0.8077, 0.03125, 0.7692, 0.0625, 0.8077, 0.0625, 0.8462, 0.03125, 0.8462, 0.03125, 0.8077, 0.0625, 0.8462, 0.0625, 0.8846, 0.03125, 0.8846, 0.03125, 0.8462, 0.0625, 0.8846, 0.0625, 0.9231, 0.03125, 0.9231, 0.03125, 0.8846, 0.0625, 0.9231, 0.0625, 0.9615, 0.03125, 0.9615, 0.03125, 0.9231, 0.09375, 0.5, 0.09375, 0.5385, 0.0625, 0.5385, 0.0625, 0.5, 0.09375, 0.5385, 0.09375, 0.5769, 0.0625, 0.5769, 0.0625, 0.5385, 0.09375, 0.5769, 0.09375, 0.6154, 0.0625, 0.6154, 0.0625, 0.5769, 0.09375, 0.6154, 0.09375, 0.6538, 0.0625, 0.6538, 0.0625, 0.6154, 0.09375, 0.6538, 0.09375, 0.6923, 0.0625, 0.6923, 0.0625, 0.6538, 0.09375, 0.6923, 0.09375, 0.7308, 0.0625, 0.7308, 0.0625, 0.6923, 0.09375, 0.7308, 0.09375, 0.7692, 0.0625, 0.7692, 0.0625, 0.7308, 0.09375, 0.7692, 0.09375, 0.8077, 0.0625, 0.8077, 0.0625, 0.7692, 0.09375, 0.8077, 0.09375, 0.8462, 0.0625, 0.8462, 0.0625, 0.8077, 0.09375, 0.8462, 0.09375, 0.8846, 0.0625, 0.8846, 0.0625, 0.8462, 0.09375, 0.8846, 0.09375, 0.9231, 0.0625, 0.9231, 0.0625, 0.8846, 0.09375, 0.9231, 0.09375, 0.9615, 0.0625, 0.9615, 0.0625, 0.9231, 0.125, 0.5, 0.125, 0.5385, 0.09375, 0.5385, 0.09375, 0.5, 0.125, 0.5385, 0.125, 0.5769, 0.09375, 0.5769, 0.09375, 0.5385, 0.125, 0.5769, 0.125, 0.6154, 0.09375, 0.6154, 0.09375, 0.5769, 0.125, 0.6154, 0.125, 0.6538, 0.09375, 0.6538, 0.09375, 0.6154, 0.125, 0.6538, 0.125, 0.6923, 0.09375, 0.6923, 0.09375, 0.6538, 0.125, 0.6923, 0.125, 0.7308, 0.09375, 0.7308, 0.09375, 0.6923, 0.125, 0.7308, 0.125, 0.7692, 0.09375, 0.7692, 0.09375, 0.7308, 0.125, 0.7692, 0.125, 0.8077, 0.09375, 0.8077, 0.09375, 0.7692, 0.125, 0.8077, 0.125, 0.8462, 0.09375, 0.8462, 0.09375, 0.8077, 0.125, 0.8462, 0.125, 0.8846, 0.09375, 0.8846, 0.09375, 0.8462, 0.125, 0.8846, 0.125, 0.9231, 0.09375, 0.9231, 0.09375, 0.8846, 0.125, 0.9231, 0.125, 0.9615, 0.09375, 0.9615, 0.09375, 0.9231, 0.1562, 0.5, 0.1562, 0.5385, 0.125, 0.5385, 0.125, 0.5, 0.1562, 0.5385, 0.1562, 0.5769, 0.125, 0.5769, 0.125, 0.5385, 0.1562, 0.5769, 0.1562, 0.6154, 0.125, 0.6154, 0.125, 0.5769, 0.1562, 0.6154, 0.1562, 0.6538, 0.125, 0.6538, 0.125, 0.6154, 0.1562, 0.6538, 0.1562, 0.6923, 0.125, 0.6923, 0.125, 0.6538, 0.1562, 0.6923, 0.1562, 0.7308, 0.125, 0.7308, 0.125, 0.6923, 0.1562, 0.7308, 0.1562, 0.7692, 0.125, 0.7692, 0.125, 0.7308, 0.1562, 0.7692, 0.1562, 0.8077, 0.125, 0.8077, 0.125, 0.7692, 0.1562, 0.8077, 0.1562, 0.8462, 0.125, 0.8462, 0.125, 0.8077, 0.1562, 0.8462, 0.1562, 0.8846, 0.125, 0.8846, 0.125, 0.8462, 0.1562, 0.8846, 0.1562, 0.9231, 0.125, 0.9231, 0.125, 0.8846, 0.1562, 0.9231, 0.1562, 0.9615, 0.125, 0.9615, 0.125, 0.9231, 0.1875, 0.5, 0.1875, 0.5385, 0.1562, 0.5385, 0.1562, 0.5, 0.1875, 0.5385, 0.1875, 0.5769, 0.1562, 0.5769, 0.1562, 0.5385, 0.1875, 0.5769, 0.1875, 0.6154, 0.1562, 0.6154, 0.1562, 0.5769, 0.1875, 0.6154, 0.1875, 0.6538, 0.1562, 0.6538, 0.1562, 0.6154, 0.1875, 0.6538, 0.1875, 0.6923, 0.1562, 0.6923, 0.1562, 0.6538, 0.1875, 0.6923, 0.1875, 0.7308, 0.1562, 0.7308, 0.1562, 0.6923, 0.1875, 0.7308, 0.1875, 0.7692, 0.1562, 0.7692, 0.1562, 0.7308, 0.1875, 0.7692, 0.1875, 0.8077, 0.1562, 0.8077, 0.1562, 0.7692, 0.1875, 0.8077, 0.1875, 0.8462, 0.1562, 0.8462, 0.1562, 0.8077, 0.1875, 0.8462, 0.1875, 0.8846, 0.1562, 0.8846, 0.1562, 0.8462, 0.1875, 0.8846, 0.1875, 0.9231, 0.1562, 0.9231, 0.1562, 0.8846, 0.1875, 0.9231, 0.1875, 0.9615, 0.1562, 0.9615, 0.1562, 0.9231, 0.2188, 0.5, 0.2188, 0.5385, 0.1875, 0.5385, 0.1875, 0.5, 0.2188, 0.5385, 0.2188, 0.5769, 0.1875, 0.5769, 0.1875, 0.5385, 0.2188, 0.5769, 0.2187, 0.6154, 0.1875, 0.6154, 0.1875, 0.5769, 0.2187, 0.6154, 0.2188, 0.6538, 0.1875, 0.6538, 0.1875, 0.6154, 0.2188, 0.6538, 0.2188, 0.6923, 0.1875, 0.6923, 0.1875, 0.6538, 0.2188, 0.6923, 0.2187, 0.7308, 0.1875, 0.7308, 0.1875, 0.6923, 0.2187, 0.7308, 0.2187, 0.7692, 0.1875, 0.7692, 0.1875, 0.7308, 0.2187, 0.7692, 0.2187, 0.8077, 0.1875, 0.8077, 0.1875, 0.7692, 0.2187, 0.8077, 0.2187, 0.8462, 0.1875, 0.8462, 0.1875, 0.8077, 0.2187, 0.8462, 0.2188, 0.8846, 0.1875, 0.8846, 0.1875, 0.8462, 0.2188, 0.8846, 0.2188, 0.9231, 0.1875, 0.9231, 0.1875, 0.8846, 0.2188, 0.9231, 0.2188, 0.9615, 0.1875, 0.9615, 0.1875, 0.9231, 0.25, 0.5, 0.25, 0.5385, 0.2188, 0.5385, 0.2188, 0.5, 0.25, 0.5385, 0.25, 0.5769, 0.2188, 0.5769, 0.2188, 0.5385, 0.25, 0.5769, 0.25, 0.6154, 0.2188, 0.6154, 0.2188, 0.5769, 0.25, 0.6154, 0.25, 0.6538, 0.2188, 0.6538, 0.2188, 0.6154, 0.25, 0.6538, 0.25, 0.6923, 0.2188, 0.6923, 0.2188, 0.6538, 0.25, 0.6923, 0.25, 0.7308, 0.2187, 0.7308, 0.2188, 0.6923, 0.25, 0.7308, 0.25, 0.7692, 0.2187, 0.7692, 0.2187, 0.7308, 0.25, 0.7692, 0.25, 0.8077, 0.2187, 0.8077, 0.2187, 0.7692, 0.25, 0.8077, 0.25, 0.8462, 0.2187, 0.8462, 0.2187, 0.8077, 0.25, 0.8462, 0.25, 0.8846, 0.2188, 0.8846, 0.2187, 0.8462, 0.25, 0.8846, 0.25, 0.9231, 0.2188, 0.9231, 0.2188, 0.8846, 0.25, 0.9231, 0.25, 0.9615, 0.2188, 0.9615, 0.2188, 0.9231, 0.2812, 0.5, 0.2812, 0.5385, 0.25, 0.5385, 0.25, 0.5, 0.2812, 0.5385, 0.2812, 0.5769, 0.25, 0.5769, 0.25, 0.5385, 0.2812, 0.5769, 0.2812, 0.6154, 0.25, 0.6154, 0.25, 0.5769, 0.2812, 0.6154, 0.2812, 0.6538, 0.25, 0.6538, 0.25, 0.6154, 0.2812, 0.6538, 0.2812, 0.6923, 0.25, 0.6923, 0.25, 0.6538, 0.2812, 0.6923, 0.2812, 0.7308, 0.25, 0.7308, 0.25, 0.6923, 0.2812, 0.7308, 0.2812, 0.7692, 0.25, 0.7692, 0.25, 0.7308, 0.2812, 0.7692, 0.2812, 0.8077, 0.25, 0.8077, 0.25, 0.7692, 0.2812, 0.8077, 0.2812, 0.8462, 0.25, 0.8462, 0.25, 0.8077, 0.2812, 0.8462, 0.2812, 0.8846, 0.25, 0.8846, 0.25, 0.8462, 0.2812, 0.8846, 0.2812, 0.9231, 0.25, 0.9231, 0.25, 0.8846, 0.2812, 0.9231, 0.2812, 0.9615, 0.25, 0.9615, 0.25, 0.9231, 0.3125, 0.5, 0.3125, 0.5385, 0.2812, 0.5385, 0.2812, 0.5, 0.3125, 0.5385, 0.3125, 0.5769, 0.2812, 0.5769, 0.2812, 0.5385, 0.3125, 0.5769, 0.3125, 0.6154, 0.2812, 0.6154, 0.2812, 0.5769, 0.3125, 0.6154, 0.3125, 0.6538, 0.2812, 0.6538, 0.2812, 0.6154, 0.3125, 0.6538, 0.3125, 0.6923, 0.2812, 0.6923, 0.2812, 0.6538, 0.3125, 0.6923, 0.3125, 0.7308, 0.2812, 0.7308, 0.2812, 0.6923, 0.3125, 0.7308, 0.3125, 0.7692, 0.2812, 0.7692, 0.2812, 0.7308, 0.3125, 0.7692, 0.3125, 0.8077, 0.2812, 0.8077, 0.2812, 0.7692, 0.3125, 0.8077, 0.3125, 0.8462, 0.2812, 0.8462, 0.2812, 0.8077, 0.3125, 0.8462, 0.3125, 0.8846, 0.2812, 0.8846, 0.2812, 0.8462, 0.3125, 0.8846, 0.3125, 0.9231, 0.2812, 0.9231, 0.2812, 0.8846, 0.3125, 0.9231, 0.3125, 0.9615, 0.2812, 0.9615, 0.2812, 0.9231, 0.3438, 0.5, 0.3438, 0.5385, 0.3125, 0.5385, 0.3125, 0.5, 0.3438, 0.5385, 0.3438, 0.5769, 0.3125, 0.5769, 0.3125, 0.5385, 0.3438, 0.5769, 0.3437, 0.6154, 0.3125, 0.6154, 0.3125, 0.5769, 0.3437, 0.6154, 0.3438, 0.6538, 0.3125, 0.6538, 0.3125, 0.6154, 0.3438, 0.6538, 0.3438, 0.6923, 0.3125, 0.6923, 0.3125, 0.6538, 0.3438, 0.6923, 0.3438, 0.7308, 0.3125, 0.7308, 0.3125, 0.6923, 0.3438, 0.7308, 0.3438, 0.7692, 0.3125, 0.7692, 0.3125, 0.7308, 0.3438, 0.7692, 0.3438, 0.8077, 0.3125, 0.8077, 0.3125, 0.7692, 0.3438, 0.8077, 0.3438, 0.8462, 0.3125, 0.8462, 0.3125, 0.8077, 0.3438, 0.8462, 0.3438, 0.8846, 0.3125, 0.8846, 0.3125, 0.8462, 0.3438, 0.8846, 0.3438, 0.9231, 0.3125, 0.9231, 0.3125, 0.8846, 0.3438, 0.9231, 0.3438, 0.9615, 0.3125, 0.9615, 0.3125, 0.9231, 0.375, 0.5, 0.375, 0.5385, 0.3438, 0.5385, 0.3438, 0.5, 0.375, 0.5385, 0.375, 0.5769, 0.3438, 0.5769, 0.3438, 0.5385, 0.375, 0.5769, 0.375, 0.6154, 0.3438, 0.6154, 0.3438, 0.5769, 0.375, 0.6154, 0.375, 0.6538, 0.3438, 0.6538, 0.3438, 0.6154, 0.375, 0.6538, 0.375, 0.6923, 0.3438, 0.6923, 0.3438, 0.6538, 0.375, 0.6923, 0.375, 0.7308, 0.3438, 0.7308, 0.3438, 0.6923, 0.375, 0.7308, 0.375, 0.7692, 0.3438, 0.7692, 0.3438, 0.7308, 0.375, 0.7692, 0.375, 0.8077, 0.3438, 0.8077, 0.3438, 0.7692, 0.375, 0.8077, 0.375, 0.8462, 0.3438, 0.8462, 0.3438, 0.8077, 0.375, 0.8462, 0.375, 0.8846, 0.3438, 0.8846, 0.3438, 0.8462, 0.375, 0.8846, 0.375, 0.9231, 0.3438, 0.9231, 0.3438, 0.8846, 0.375, 0.9231, 0.375, 0.9615, 0.3438, 0.9615, 0.3438, 0.9231, 0.4062, 0.5, 0.4062, 0.5385, 0.375, 0.5385, 0.375, 0.5, 0.4062, 0.5385, 0.4062, 0.5769, 0.375, 0.5769, 0.375, 0.5385, 0.4062, 0.5769, 0.4063, 0.6154, 0.375, 0.6154, 0.375, 0.5769, 0.4063, 0.6154, 0.4063, 0.6538, 0.375, 0.6538, 0.375, 0.6154, 0.4063, 0.6538, 0.4062, 0.6923, 0.375, 0.6923, 0.375, 0.6538, 0.4062, 0.6923, 0.4062, 0.7308, 0.375, 0.7308, 0.375, 0.6923, 0.4062, 0.7308, 0.4062, 0.7692, 0.375, 0.7692, 0.375, 0.7308, 0.4062, 0.7692, 0.4062, 0.8077, 0.375, 0.8077, 0.375, 0.7692, 0.4062, 0.8077, 0.4062, 0.8462, 0.375, 0.8462, 0.375, 0.8077, 0.4062, 0.8462, 0.4062, 0.8846, 0.375, 0.8846, 0.375, 0.8462, 0.4062, 0.8846, 0.4062, 0.9231, 0.375, 0.9231, 0.375, 0.8846, 0.4062, 0.9231, 0.4062, 0.9615, 0.375, 0.9615, 0.375, 0.9231, 0.4375, 0.5, 0.4375, 0.5385, 0.4062, 0.5385, 0.4062, 0.5, 0.4375, 0.5385, 0.4375, 0.5769, 0.4062, 0.5769, 0.4062, 0.5385, 0.4375, 0.5769, 0.4375, 0.6154, 0.4063, 0.6154, 0.4062, 0.5769, 0.4375, 0.6154, 0.4375, 0.6538, 0.4062, 0.6538, 0.4063, 0.6154, 0.4375, 0.6538, 0.4375, 0.6923, 0.4062, 0.6923, 0.4062, 0.6538, 0.4375, 0.6923, 0.4375, 0.7308, 0.4062, 0.7308, 0.4062, 0.6923, 0.4375, 0.7308, 0.4375, 0.7692, 0.4062, 0.7692, 0.4062, 0.7308, 0.4375, 0.7692, 0.4375, 0.8077, 0.4062, 0.8077, 0.4062, 0.7692, 0.4375, 0.8077, 0.4375, 0.8462, 0.4062, 0.8462, 0.4062, 0.8077, 0.4375, 0.8462, 0.4375, 0.8846, 0.4062, 0.8846, 0.4062, 0.8462, 0.4375, 0.8846, 0.4375, 0.9231, 0.4062, 0.9231, 0.4062, 0.8846, 0.4375, 0.9231, 0.4375, 0.9615, 0.4062, 0.9615, 0.4062, 0.9231, 0.4688, 0.5, 0.4687, 0.5385, 0.4375, 0.5385, 0.4375, 0.5, 0.4687, 0.5385, 0.4688, 0.5769, 0.4375, 0.5769, 0.4375, 0.5385, 0.4688, 0.5769, 0.4688, 0.6154, 0.4375, 0.6154, 0.4375, 0.5769, 0.4688, 0.6154, 0.4688, 0.6538, 0.4375, 0.6538, 0.4375, 0.6154, 0.4688, 0.6538, 0.4688, 0.6923, 0.4375, 0.6923, 0.4375, 0.6538, 0.4688, 0.6923, 0.4688, 0.7308, 0.4375, 0.7308, 0.4375, 0.6923, 0.4688, 0.7308, 0.4688, 0.7692, 0.4375, 0.7692, 0.4375, 0.7308, 0.4688, 0.7692, 0.4688, 0.8077, 0.4375, 0.8077, 0.4375, 0.7692, 0.4688, 0.8077, 0.4687, 0.8462, 0.4375, 0.8462, 0.4375, 0.8077, 0.4687, 0.8462, 0.4687, 0.8846, 0.4375, 0.8846, 0.4375, 0.8462, 0.4687, 0.8846, 0.4688, 0.9231, 0.4375, 0.9231, 0.4375, 0.8846, 0.4688, 0.9231, 0.4688, 0.9615, 0.4375, 0.9615, 0.4375, 0.9231, 0.5, 0.5, 0.5, 0.5385, 0.4688, 0.5385, 0.4688, 0.5, 0.5, 0.5385, 0.5, 0.5769, 0.4688, 0.5769, 0.4688, 0.5385, 0.5, 0.5769, 0.5, 0.6154, 0.4688, 0.6154, 0.4688, 0.5769, 0.5, 0.6154, 0.5, 0.6538, 0.4688, 0.6538, 0.4688, 0.6154, 0.5, 0.6538, 0.5, 0.6923, 0.4688, 0.6923, 0.4688, 0.6538, 0.5, 0.6923, 0.5, 0.7308, 0.4688, 0.7308, 0.4688, 0.6923, 0.5, 0.7308, 0.5, 0.7692, 0.4688, 0.7692, 0.4688, 0.7308, 0.5, 0.7692, 0.5, 0.8077, 0.4688, 0.8077, 0.4688, 0.7692, 0.5, 0.8077, 0.5, 0.8462, 0.4687, 0.8462, 0.4688, 0.8077, 0.5, 0.8462, 0.5, 0.8846, 0.4687, 0.8846, 0.4687, 0.8462, 0.5, 0.8846, 0.5, 0.9231, 0.4688, 0.9231, 0.4687, 0.8846, 0.5, 0.9231, 0.5, 0.9615, 0.4688, 0.9615, 0.4688, 0.9231, 0.5312, 0.5, 0.5312, 0.5385, 0.5, 0.5385, 0.5, 0.5, 0.5312, 0.5385, 0.5312, 0.5769, 0.5, 0.5769, 0.5, 0.5385, 0.5312, 0.5769, 0.5312, 0.6154, 0.5, 0.6154, 0.5, 0.5769, 0.5312, 0.6154, 0.5312, 0.6538, 0.5, 0.6538, 0.5, 0.6154, 0.5312, 0.6538, 0.5312, 0.6923, 0.5, 0.6923, 0.5, 0.6538, 0.5312, 0.6923, 0.5312, 0.7308, 0.5, 0.7308, 0.5, 0.6923, 0.5312, 0.7308, 0.5312, 0.7692, 0.5, 0.7692, 0.5, 0.7308, 0.5312, 0.7692, 0.5312, 0.8077, 0.5, 0.8077, 0.5, 0.7692, 0.5312, 0.8077, 0.5312, 0.8462, 0.5, 0.8462, 0.5, 0.8077, 0.5312, 0.8462, 0.5312, 0.8846, 0.5, 0.8846, 0.5, 0.8462, 0.5312, 0.8846, 0.5312, 0.9231, 0.5, 0.9231, 0.5, 0.8846, 0.5312, 0.9231, 0.5312, 0.9615, 0.5, 0.9615, 0.5, 0.9231, 0.5625, 0.5, 0.5625, 0.5385, 0.5312, 0.5385, 0.5312, 0.5, 0.5625, 0.5385, 0.5625, 0.5769, 0.5312, 0.5769, 0.5312, 0.5385, 0.5625, 0.5769, 0.5625, 0.6154, 0.5312, 0.6154, 0.5312, 0.5769, 0.5625, 0.6154, 0.5625, 0.6538, 0.5312, 0.6538, 0.5312, 0.6154, 0.5625, 0.6538, 0.5625, 0.6923, 0.5312, 0.6923, 0.5312, 0.6538, 0.5625, 0.6923, 0.5625, 0.7308, 0.5312, 0.7308, 0.5312, 0.6923, 0.5625, 0.7308, 0.5625, 0.7692, 0.5312, 0.7692, 0.5312, 0.7308, 0.5625, 0.7692, 0.5625, 0.8077, 0.5312, 0.8077, 0.5312, 0.7692, 0.5625, 0.8077, 0.5625, 0.8462, 0.5312, 0.8462, 0.5312, 0.8077, 0.5625, 0.8462, 0.5625, 0.8846, 0.5312, 0.8846, 0.5312, 0.8462, 0.5625, 0.8846, 0.5625, 0.9231, 0.5312, 0.9231, 0.5312, 0.8846, 0.5625, 0.9231, 0.5625, 0.9615, 0.5312, 0.9615, 0.5312, 0.9231, 0.5938, 0.5, 0.5938, 0.5385, 0.5625, 0.5385, 0.5625, 0.5, 0.5938, 0.5385, 0.5938, 0.5769, 0.5625, 0.5769, 0.5625, 0.5385, 0.5938, 0.5769, 0.5938, 0.6154, 0.5625, 0.6154, 0.5625, 0.5769, 0.5938, 0.6154, 0.5938, 0.6538, 0.5625, 0.6538, 0.5625, 0.6154, 0.5938, 0.6538, 0.5938, 0.6923, 0.5625, 0.6923, 0.5625, 0.6538, 0.5938, 0.6923, 0.5938, 0.7308, 0.5625, 0.7308, 0.5625, 0.6923, 0.5938, 0.7308, 0.5938, 0.7692, 0.5625, 0.7692, 0.5625, 0.7308, 0.5938, 0.7692, 0.5938, 0.8077, 0.5625, 0.8077, 0.5625, 0.7692, 0.5938, 0.8077, 0.5938, 0.8462, 0.5625, 0.8462, 0.5625, 0.8077, 0.5938, 0.8462, 0.5938, 0.8846, 0.5625, 0.8846, 0.5625, 0.8462, 0.5938, 0.8846, 0.5938, 0.9231, 0.5625, 0.9231, 0.5625, 0.8846, 0.5938, 0.9231, 0.5938, 0.9615, 0.5625, 0.9615, 0.5625, 0.9231, 0.625, 0.5, 0.625, 0.5385, 0.5938, 0.5385, 0.5938, 0.5, 0.625, 0.5385, 0.625, 0.5769, 0.5938, 0.5769, 0.5938, 0.5385, 0.625, 0.5769, 0.625, 0.6154, 0.5938, 0.6154, 0.5938, 0.5769, 0.625, 0.6154, 0.625, 0.6538, 0.5938, 0.6538, 0.5938, 0.6154, 0.625, 0.6538, 0.625, 0.6923, 0.5938, 0.6923, 0.5938, 0.6538, 0.625, 0.6923, 0.625, 0.7308, 0.5938, 0.7308, 0.5938, 0.6923, 0.625, 0.7308, 0.625, 0.7692, 0.5938, 0.7692, 0.5938, 0.7308, 0.625, 0.7692, 0.625, 0.8077, 0.5938, 0.8077, 0.5938, 0.7692, 0.625, 0.8077, 0.625, 0.8462, 0.5938, 0.8462, 0.5938, 0.8077, 0.625, 0.8462, 0.625, 0.8846, 0.5938, 0.8846, 0.5938, 0.8462, 0.625, 0.8846, 0.625, 0.9231, 0.5938, 0.9231, 0.5938, 0.8846, 0.625, 0.9231, 0.625, 0.9615, 0.5938, 0.9615, 0.5938, 0.9231, 0.6562, 0.5, 0.6562, 0.5385, 0.625, 0.5385, 0.625, 0.5, 0.6562, 0.5385, 0.6562, 0.5769, 0.625, 0.5769, 0.625, 0.5385, 0.6562, 0.5769, 0.6563, 0.6154, 0.625, 0.6154, 0.625, 0.5769, 0.6563, 0.6154, 0.6563, 0.6538, 0.625, 0.6538, 0.625, 0.6154, 0.6563, 0.6538, 0.6562, 0.6923, 0.625, 0.6923, 0.625, 0.6538, 0.6562, 0.6923, 0.6562, 0.7308, 0.625, 0.7308, 0.625, 0.6923, 0.6562, 0.7308, 0.6562, 0.7692, 0.625, 0.7692, 0.625, 0.7308, 0.6562, 0.7692, 0.6562, 0.8077, 0.625, 0.8077, 0.625, 0.7692, 0.6562, 0.8077, 0.6562, 0.8462, 0.625, 0.8462, 0.625, 0.8077, 0.6562, 0.8462, 0.6562, 0.8846, 0.625, 0.8846, 0.625, 0.8462, 0.6562, 0.8846, 0.6562, 0.9231, 0.625, 0.9231, 0.625, 0.8846, 0.6562, 0.9231, 0.6562, 0.9615, 0.625, 0.9615, 0.625, 0.9231, 0.6875, 0.5, 0.6875, 0.5385, 0.6563, 0.5385, 0.6562, 0.5, 0.6875, 0.5385, 0.6875, 0.5769, 0.6562, 0.5769, 0.6563, 0.5385, 0.6875, 0.5769, 0.6875, 0.6154, 0.6563, 0.6154, 0.6562, 0.5769, 0.6875, 0.6154, 0.6875, 0.6538, 0.6563, 0.6538, 0.6563, 0.6154, 0.6875, 0.6538, 0.6875, 0.6923, 0.6562, 0.6923, 0.6563, 0.6538, 0.6875, 0.6923, 0.6875, 0.7308, 0.6562, 0.7308, 0.6562, 0.6923, 0.6875, 0.7308, 0.6875, 0.7692, 0.6562, 0.7692, 0.6562, 0.7308, 0.6875, 0.7692, 0.6875, 0.8077, 0.6562, 0.8077, 0.6562, 0.7692, 0.6875, 0.8077, 0.6875, 0.8462, 0.6562, 0.8462, 0.6562, 0.8077, 0.6875, 0.8462, 0.6875, 0.8846, 0.6562, 0.8846, 0.6562, 0.8462, 0.6875, 0.8846, 0.6875, 0.9231, 0.6562, 0.9231, 0.6562, 0.8846, 0.6875, 0.9231, 0.6875, 0.9615, 0.6562, 0.9615, 0.6562, 0.9231, 0.7188, 0.5, 0.7188, 0.5385, 0.6875, 0.5385, 0.6875, 0.5, 0.7188, 0.5385, 0.7188, 0.5769, 0.6875, 0.5769, 0.6875, 0.5385, 0.7188, 0.5769, 0.7188, 0.6154, 0.6875, 0.6154, 0.6875, 0.5769, 0.7188, 0.6154, 0.7188, 0.6538, 0.6875, 0.6538, 0.6875, 0.6154, 0.7188, 0.6538, 0.7188, 0.6923, 0.6875, 0.6923, 0.6875, 0.6538, 0.7188, 0.6923, 0.7188, 0.7308, 0.6875, 0.7308, 0.6875, 0.6923, 0.7188, 0.7308, 0.7187, 0.7692, 0.6875, 0.7692, 0.6875, 0.7308, 0.7187, 0.7692, 0.7187, 0.8077, 0.6875, 0.8077, 0.6875, 0.7692, 0.7187, 0.8077, 0.7187, 0.8462, 0.6875, 0.8462, 0.6875, 0.8077, 0.7187, 0.8462, 0.7188, 0.8846, 0.6875, 0.8846, 0.6875, 0.8462, 0.7188, 0.8846, 0.7188, 0.9231, 0.6875, 0.9231, 0.6875, 0.8846, 0.7188, 0.9231, 0.7188, 0.9615, 0.6875, 0.9615, 0.6875, 0.9231, 0.75, 0.5, 0.75, 0.5385, 0.7188, 0.5385, 0.7188, 0.5, 0.75, 0.5385, 0.75, 0.5769, 0.7188, 0.5769, 0.7188, 0.5385, 0.75, 0.5769, 0.75, 0.6154, 0.7188, 0.6154, 0.7188, 0.5769, 0.75, 0.6154, 0.75, 0.6538, 0.7188, 0.6538, 0.7188, 0.6154, 0.75, 0.6538, 0.75, 0.6923, 0.7188, 0.6923, 0.7188, 0.6538, 0.75, 0.6923, 0.75, 0.7308, 0.7188, 0.7308, 0.7188, 0.6923, 0.75, 0.7308, 0.75, 0.7692, 0.7187, 0.7692, 0.7188, 0.7308, 0.75, 0.7692, 0.75, 0.8077, 0.7187, 0.8077, 0.7187, 0.7692, 0.75, 0.8077, 0.75, 0.8462, 0.7187, 0.8462, 0.7187, 0.8077, 0.75, 0.8462, 0.75, 0.8846, 0.7188, 0.8846, 0.7187, 0.8462, 0.75, 0.8846, 0.75, 0.9231, 0.7188, 0.9231, 0.7188, 0.8846, 0.75, 0.9231, 0.75, 0.9615, 0.7188, 0.9615, 0.7188, 0.9231, 0.7812, 0.5, 0.7812, 0.5385, 0.75, 0.5385, 0.75, 0.5, 0.7812, 0.5385, 0.7812, 0.5769, 0.75, 0.5769, 0.75, 0.5385, 0.7812, 0.5769, 0.7812, 0.6154, 0.75, 0.6154, 0.75, 0.5769, 0.7812, 0.6154, 0.7812, 0.6538, 0.75, 0.6538, 0.75, 0.6154, 0.7812, 0.6538, 0.7812, 0.6923, 0.75, 0.6923, 0.75, 0.6538, 0.7812, 0.6923, 0.7813, 0.7308, 0.75, 0.7308, 0.75, 0.6923, 0.7813, 0.7308, 0.7813, 0.7692, 0.75, 0.7692, 0.75, 0.7308, 0.7813, 0.7692, 0.7813, 0.8077, 0.75, 0.8077, 0.75, 0.7692, 0.7813, 0.8077, 0.7813, 0.8462, 0.75, 0.8462, 0.75, 0.8077, 0.7813, 0.8462, 0.7813, 0.8846, 0.75, 0.8846, 0.75, 0.8462, 0.7813, 0.8846, 0.7813, 0.9231, 0.75, 0.9231, 0.75, 0.8846, 0.7813, 0.9231, 0.7812, 0.9615, 0.75, 0.9615, 0.75, 0.9231, 0.8125, 0.5, 0.8125, 0.5385, 0.7812, 0.5385, 0.7812, 0.5, 0.8125, 0.5385, 0.8125, 0.5769, 0.7812, 0.5769, 0.7812, 0.5385, 0.8125, 0.5769, 0.8125, 0.6154, 0.7812, 0.6154, 0.7812, 0.5769, 0.8125, 0.6154, 0.8125, 0.6538, 0.7812, 0.6538, 0.7812, 0.6154, 0.8125, 0.6538, 0.8125, 0.6923, 0.7812, 0.6923, 0.7812, 0.6538, 0.8125, 0.6923, 0.8125, 0.7308, 0.7813, 0.7308, 0.7812, 0.6923, 0.8125, 0.7308, 0.8125, 0.7692, 0.7812, 0.7692, 0.7813, 0.7308, 0.8125, 0.7692, 0.8125, 0.8077, 0.7813, 0.8077, 0.7812, 0.7692, 0.8125, 0.8077, 0.8125, 0.8462, 0.7813, 0.8462, 0.7813, 0.8077, 0.8125, 0.8462, 0.8125, 0.8846, 0.7813, 0.8846, 0.7813, 0.8462, 0.8125, 0.8846, 0.8125, 0.9231, 0.7813, 0.9231, 0.7813, 0.8846, 0.8125, 0.9231, 0.8125, 0.9615, 0.7812, 0.9615, 0.7813, 0.9231, 0.8438, 0.5, 0.8437, 0.5385, 0.8125, 0.5385, 0.8125, 0.5, 0.8437, 0.5385, 0.8437, 0.5769, 0.8125, 0.5769, 0.8125, 0.5385, 0.8437, 0.5769, 0.8438, 0.6154, 0.8125, 0.6154, 0.8125, 0.5769, 0.8438, 0.6154, 0.8438, 0.6538, 0.8125, 0.6538, 0.8125, 0.6154, 0.8438, 0.6538, 0.8438, 0.6923, 0.8125, 0.6923, 0.8125, 0.6538, 0.8438, 0.6923, 0.8438, 0.7308, 0.8125, 0.7308, 0.8125, 0.6923, 0.8438, 0.7308, 0.8437, 0.7692, 0.8125, 0.7692, 0.8125, 0.7308, 0.8437, 0.7692, 0.8438, 0.8077, 0.8125, 0.8077, 0.8125, 0.7692, 0.8438, 0.8077, 0.8438, 0.8462, 0.8125, 0.8462, 0.8125, 0.8077, 0.8438, 0.8462, 0.8438, 0.8846, 0.8125, 0.8846, 0.8125, 0.8462, 0.8438, 0.8846, 0.8438, 0.9231, 0.8125, 0.9231, 0.8125, 0.8846, 0.8438, 0.9231, 0.8438, 0.9615, 0.8125, 0.9615, 0.8125, 0.9231, 0.875, 0.5, 0.875, 0.5385, 0.8438, 0.5385, 0.8438, 0.5, 0.875, 0.5385, 0.875, 0.5769, 0.8437, 0.5769, 0.8438, 0.5385, 0.875, 0.5769, 0.875, 0.6154, 0.8438, 0.6154, 0.8437, 0.5769, 0.875, 0.6154, 0.875, 0.6538, 0.8438, 0.6538, 0.8438, 0.6154, 0.875, 0.6538, 0.875, 0.6923, 0.8438, 0.6923, 0.8438, 0.6538, 0.875, 0.6923, 0.875, 0.7308, 0.8438, 0.7308, 0.8438, 0.6923, 0.875, 0.7308, 0.875, 0.7692, 0.8438, 0.7692, 0.8438, 0.7308, 0.875, 0.7692, 0.875, 0.8077, 0.8438, 0.8077, 0.8438, 0.7692, 0.875, 0.8077, 0.875, 0.8462, 0.8438, 0.8462, 0.8438, 0.8077, 0.875, 0.8462, 0.875, 0.8846, 0.8438, 0.8846, 0.8438, 0.8462, 0.875, 0.8846, 0.875, 0.9231, 0.8438, 0.9231, 0.8438, 0.8846, 0.875, 0.9231, 0.875, 0.9615, 0.8438, 0.9615, 0.8438, 0.9231, 0.9062, 0.5, 0.9062, 0.5385, 0.875, 0.5385, 0.875, 0.5, 0.9062, 0.5385, 0.9062, 0.5769, 0.875, 0.5769, 0.875, 0.5385, 0.9062, 0.5769, 0.9062, 0.6154, 0.875, 0.6154, 0.875, 0.5769, 0.9062, 0.6154, 0.9062, 0.6538, 0.875, 0.6538, 0.875, 0.6154, 0.9062, 0.6538, 0.9062, 0.6923, 0.875, 0.6923, 0.875, 0.6538, 0.9062, 0.6923, 0.9062, 0.7308, 0.875, 0.7308, 0.875, 0.6923, 0.9062, 0.7308, 0.9062, 0.7692, 0.875, 0.7692, 0.875, 0.7308, 0.9062, 0.7692, 0.9062, 0.8077, 0.875, 0.8077, 0.875, 0.7692, 0.9062, 0.8077, 0.9062, 0.8462, 0.875, 0.8462, 0.875, 0.8077, 0.9062, 0.8462, 0.9063, 0.8846, 0.875, 0.8846, 0.875, 0.8462, 0.9063, 0.8846, 0.9063, 0.9231, 0.875, 0.9231, 0.875, 0.8846, 0.9063, 0.9231, 0.9063, 0.9615, 0.875, 0.9615, 0.875, 0.9231, 0.9375, 0.5, 0.9375, 0.5385, 0.9063, 0.5385, 0.9062, 0.5, 0.9375, 0.5385, 0.9375, 0.5769, 0.9062, 0.5769, 0.9063, 0.5385, 0.9375, 0.5769, 0.9375, 0.6154, 0.9062, 0.6154, 0.9062, 0.5769, 0.9375, 0.6154, 0.9375, 0.6538, 0.9062, 0.6538, 0.9062, 0.6154, 0.9375, 0.6538, 0.9375, 0.6923, 0.9062, 0.6923, 0.9062, 0.6538, 0.9375, 0.6923, 0.9375, 0.7308, 0.9062, 0.7308, 0.9062, 0.6923, 0.9375, 0.7308, 0.9375, 0.7692, 0.9062, 0.7692, 0.9062, 0.7308, 0.9375, 0.7692, 0.9375, 0.8077, 0.9062, 0.8077, 0.9062, 0.7692, 0.9375, 0.8077, 0.9375, 0.8462, 0.9062, 0.8462, 0.9062, 0.8077, 0.9375, 0.8462, 0.9375, 0.8846, 0.9063, 0.8846, 0.9062, 0.8462, 0.9375, 0.8846, 0.9375, 0.9231, 0.9063, 0.9231, 0.9063, 0.8846, 0.9375, 0.9231, 0.9375, 0.9615, 0.9063, 0.9615, 0.9063, 0.9231, 0.9688, 0.5, 0.9688, 0.5385, 0.9375, 0.5385, 0.9375, 0.5, 0.9688, 0.5385, 0.9688, 0.5769, 0.9375, 0.5769, 0.9375, 0.5385, 0.9688, 0.5769, 0.9688, 0.6154, 0.9375, 0.6154, 0.9375, 0.5769, 0.9688, 0.6154, 0.9688, 0.6538, 0.9375, 0.6538, 0.9375, 0.6154, 0.9688, 0.6538, 0.9688, 0.6923, 0.9375, 0.6923, 0.9375, 0.6538, 0.9688, 0.6923, 0.9688, 0.7308, 0.9375, 0.7308, 0.9375, 0.6923, 0.9688, 0.7308, 0.9688, 0.7692, 0.9375, 0.7692, 0.9375, 0.7308, 0.9688, 0.7692, 0.9688, 0.8077, 0.9375, 0.8077, 0.9375, 0.7692, 0.9688, 0.8077, 0.9688, 0.8462, 0.9375, 0.8462, 0.9375, 0.8077, 0.9688, 0.8462, 0.9688, 0.8846, 0.9375, 0.8846, 0.9375, 0.8462, 0.9688, 0.8846, 0.9688, 0.9231, 0.9375, 0.9231, 0.9375, 0.8846, 0.9688, 0.9231, 0.9688, 0.9615, 0.9375, 0.9615, 0.9375, 0.9231, 1.0, 0.5, 1.0, 0.5385, 0.9688, 0.5385, 0.9688, 0.5, 1.0, 0.5385, 1.0, 0.5769, 0.9688, 0.5769, 0.9688, 0.5385, 1.0, 0.5769, 1.0, 0.6154, 0.9688, 0.6154, 0.9688, 0.5769, 1.0, 0.6154, 1.0, 0.6538, 0.9688, 0.6538, 0.9688, 0.6154, 1.0, 0.6538, 1.0, 0.6923, 0.9688, 0.6923, 0.9688, 0.6538, 1.0, 0.6923, 1.0, 0.7308, 0.9688, 0.7308, 0.9688, 0.6923, 1.0, 0.7308, 1.0, 0.7692, 0.9688, 0.7692, 0.9688, 0.7308, 1.0, 0.7692, 1.0, 0.8077, 0.9688, 0.8077, 0.9688, 0.7692, 1.0, 0.8077, 1.0, 0.8462, 0.9688, 0.8462, 0.9688, 0.8077, 1.0, 0.8462, 1.0, 0.8846, 0.9688, 0.8846, 0.9688, 0.8462, 1.0, 0.8846, 1.0, 0.9231, 0.9688, 0.9231, 0.9688, 0.8846, 1.0, 0.9231, 1.0, 0.9615, 0.9688, 0.9615, 0.9688, 0.9231, 1.0, 0.9615, 1.0, 1.0, 0.9688, 1.0, 0.9688, 0.9615, 0.9688, 0.9615, 0.9688, 1.0, 0.9375, 1.0, 0.9375, 0.9615, 0.9375, 0.9615, 0.9375, 1.0, 0.9062, 1.0, 0.9063, 0.9615, 0.9063, 0.9615, 0.9062, 1.0, 0.875, 1.0, 0.875, 0.9615, 0.875, 0.9615, 0.875, 1.0, 0.8438, 1.0, 0.8438, 0.9615, 0.8438, 0.9615, 0.8438, 1.0, 0.8125, 1.0, 0.8125, 0.9615, 0.8125, 0.9615, 0.8125, 1.0, 0.7812, 1.0, 0.7812, 0.9615, 0.7812, 0.9615, 0.7812, 1.0, 0.75, 1.0, 0.75, 0.9615, 0.75, 0.9615, 0.75, 1.0, 0.7188, 1.0, 0.7188, 0.9615, 0.7188, 0.9615, 0.7188, 1.0, 0.6875, 1.0, 0.6875, 0.9615, 0.6875, 0.9615, 0.6875, 1.0, 0.6562, 1.0, 0.6562, 0.9615, 0.6562, 0.9615, 0.6562, 1.0, 0.625, 1.0, 0.625, 0.9615, 0.625, 0.9615, 0.625, 1.0, 0.5938, 1.0, 0.5938, 0.9615, 0.5938, 0.9615, 0.5938, 1.0, 0.5625, 1.0, 0.5625, 0.9615, 0.5625, 0.9615, 0.5625, 1.0, 0.5312, 1.0, 0.5312, 0.9615, 0.5312, 0.9615, 0.5312, 1.0, 0.5, 1.0, 0.5, 0.9615, 0.5, 0.9615, 0.5, 1.0, 0.4688, 1.0, 0.4688, 0.9615, 0.4688, 0.9615, 0.4688, 1.0, 0.4375, 1.0, 0.4375, 0.9615, 0.4375, 0.9615, 0.4375, 1.0, 0.4062, 1.0, 0.4062, 0.9615, 0.4062, 0.9615, 0.4062, 1.0, 0.375, 1.0, 0.375, 0.9615, 0.375, 0.9615, 0.375, 1.0, 0.3438, 1.0, 0.3438, 0.9615, 0.3438, 0.9615, 0.3438, 1.0, 0.3125, 1.0, 0.3125, 0.9615, 0.3125, 0.9615, 0.3125, 1.0, 0.2812, 1.0, 0.2812, 0.9615, 0.2812, 0.9615, 0.2812, 1.0, 0.25, 1.0, 0.25, 0.9615, 0.25, 0.9615, 0.25, 1.0, 0.2188, 1.0, 0.2188, 0.9615, 0.2188, 0.9615, 0.2188, 1.0, 0.1875, 1.0, 0.1875, 0.9615, 0.1875, 0.9615, 0.1875, 1.0, 0.1562, 1.0, 0.1562, 0.9615, 0.1562, 0.9615, 0.1562, 1.0, 0.125, 1.0, 0.125, 0.9615, 0.125, 0.9615, 0.125, 1.0, 0.09375, 1.0, 0.09375, 0.9615, 0.09375, 0.9615, 0.09375, 1.0, 0.0625, 1.0, 0.0625, 0.9615, 0.0625, 0.9615, 0.0625, 1.0, 0.03125, 1.0, 0.03125, 0.9615, 0.03125, 0.9615, 0.03125, 1.0, 0.0, 1.0, 0.0, 0.9615, 0.4375, 0.9615, 0.4688, 0.9615, 0.4688, 0.9615, 0.4375, 0.9615, 0.5938, 1.0, 0.5625, 1.0, 0.5625, 1.0, 0.5938, 1.0, 0.7812, 0.9615, 0.8125, 0.9615, 0.8125, 0.9615, 0.7812, 0.9615, 0.03125, 0.9615, 0.0625, 0.9615, 0.0625, 0.9615, 0.03125, 0.9615, 0.5625, 1.0, 0.5312, 1.0, 0.5312, 1.0, 0.5625, 1.0, 0.375, 0.9615, 0.4062, 0.9615, 0.4062, 0.9615, 0.375, 0.9615, 0.8125, 1.0, 0.7812, 1.0, 0.7812, 1.0, 0.8125, 1.0, 0.25, 1.0, 0.2188, 1.0, 0.2188, 1.0, 0.25, 1.0, 0.7188, 0.9615, 0.75, 0.9615, 0.75, 0.9615, 0.7188, 0.9615, 0.3125, 0.9615, 0.3438, 0.9615, 0.3438, 0.9615, 0.3125, 0.9615, 0.5312, 1.0, 0.5, 1.0, 0.5, 1.0, 0.5312, 1.0, 0.6562, 0.9615, 0.6875, 0.9615, 0.6875, 0.9615, 0.6562, 0.9615, 0.7812, 1.0, 0.75, 1.0, 0.75, 1.0, 0.7812, 1.0, 0.2188, 1.0, 0.1875, 1.0, 0.1875, 1.0, 0.2188, 1.0, 0.25, 0.9615, 0.2812, 0.9615, 0.2812, 0.9615, 0.25, 0.9615, 0.5938, 0.9615, 0.625, 0.9615, 0.625, 0.9615, 0.5938, 0.9615, 0.5, 1.0, 0.4688, 1.0, 0.4688, 1.0, 0.5, 1.0, 0.75, 1.0, 0.7188, 1.0, 0.7188, 1.0, 0.75, 1.0, 0.9375, 0.9615, 0.9688, 0.9615, 0.9688, 0.9615, 0.9375, 0.9615, 0.1875, 0.9615, 0.2188, 0.9615, 0.2188, 0.9615, 0.1875, 0.9615, 0.1875, 1.0, 0.1562, 1.0, 0.1562, 1.0, 0.1875, 1.0, 0.5312, 0.9615, 0.5625, 0.9615, 0.5625, 0.9615, 0.5312, 0.9615, 1.0, 1.0, 0.9688, 1.0, 0.9688, 1.0, 1.0, 1.0, 0.875, 0.9615, 0.9063, 0.9615, 0.9063, 0.9615, 0.875, 0.9615, 0.125, 0.9615, 0.1562, 0.9615, 0.1562, 0.9615, 0.125, 0.9615, 0.4688, 1.0, 0.4375, 1.0, 0.4375, 1.0, 0.4688, 1.0, 0.7188, 1.0, 0.6875, 1.0, 0.6875, 1.0, 0.7188, 1.0, 0.1562, 1.0, 0.125, 1.0, 0.125, 1.0, 0.1562, 1.0, 0.4688, 0.9615, 0.5, 0.9615, 0.5, 0.9615, 0.4688, 0.9615, 0.8125, 0.9615, 0.8438, 0.9615, 0.8438, 0.9615, 0.8125, 0.9615, 0.0625, 0.9615, 0.09375, 0.9615, 0.09375, 0.9615, 0.0625, 0.9615, 0.9688, 1.0, 0.9375, 1.0, 0.9375, 1.0, 0.9688, 1.0, 0.9062, 1.0, 0.9375, 1.0, 0.9375, 0.5, 0.9062, 0.5, 0.875, 1.0, 0.9062, 1.0, 0.9062, 0.5, 0.875, 0.5, 0.8438, 1.0, 0.875, 1.0, 0.875, 0.5, 0.8438, 0.5, 0.8125, 1.0, 0.8438, 1.0, 0.8438, 0.5, 0.8125, 0.5, 0.7812, 1.0, 0.8125, 1.0, 0.8125, 0.5, 0.7812, 0.5, 0.75, 1.0, 0.7812, 1.0, 0.7812, 0.5, 0.75, 0.5, 0.7188, 1.0, 0.75, 1.0, 0.75, 0.5, 0.7188, 0.5, 0.6875, 1.0, 0.7188, 1.0, 0.7188, 0.5, 0.6875, 0.5, 0.3438, 1.0, 0.375, 1.0, 0.375, 0.5, 0.3438, 0.5, 0.6562, 1.0, 0.6875, 1.0, 0.6875, 0.5, 0.6562, 0.5, 0.625, 1.0, 0.6562, 1.0, 0.6562, 0.5, 0.625, 0.5, 0.5938, 1.0, 0.625, 1.0, 0.625, 0.5, 0.5938, 0.5, 0.5625, 1.0, 0.5938, 1.0, 0.5938, 0.5, 0.5625, 0.5, 0.5312, 1.0, 0.5625, 1.0, 0.5625, 0.5, 0.5312, 0.5, 0.5, 1.0, 0.5312, 1.0, 0.5312, 0.5, 0.5, 0.5, 0.4688, 1.0, 0.5, 1.0, 0.5, 0.5, 0.4688, 0.5, 0.4375, 1.0, 0.4688, 1.0, 0.4688, 0.5, 0.4375, 0.5, 0.4062, 1.0, 0.4375, 1.0, 0.4375, 0.5, 0.4062, 0.5, 0.375, 1.0, 0.4062, 1.0, 0.4062, 0.5, 0.375, 0.5, 0.3125, 1.0, 0.3438, 1.0, 0.3438, 0.5, 0.3125, 0.5, 0.2812, 1.0, 0.3125, 1.0, 0.3125, 0.5, 0.2812, 0.5, 0.25, 1.0, 0.2812, 1.0, 0.2812, 0.5, 0.25, 0.5, 0.2188, 1.0, 0.25, 1.0, 0.25, 0.5, 0.2188, 0.5, 0.1875, 1.0, 0.2188, 1.0, 0.2188, 0.5, 0.1875, 0.5, 0.1562, 1.0, 0.1875, 1.0, 0.1875, 0.5, 0.1562, 0.5, 0.125, 1.0, 0.1562, 1.0, 0.1562, 0.5, 0.125, 0.5, 0.09375, 1.0, 0.125, 1.0, 0.125, 0.5, 0.09375, 0.5, 0.0625, 1.0, 0.09375, 1.0, 0.09375, 0.5, 0.0625, 0.5, 0.03125, 1.0, 0.0625, 1.0, 0.0625, 0.5, 0.03125, 0.5, 0.0, 1.0, 0.03125, 1.0, 0.03125, 0.5, 0.0, 0.5, 0.9688, 1.0, 1.0, 1.0, 1.0, 0.5, 0.9688, 0.5])
me_cylinder_001.use_remesh_fix_poles = True
me_cylinder_001.use_remesh_preserve_attributes = False
me_cylinder_001.use_mirror_vertex_groups = False
me_cylinder_001.update()
me_cube_005 = bpy.data.meshes.new('Cube.005')
me_cube_005.from_pydata([(-1.0, -26.29, -1.0), (-1.0, -26.29, 1.0), (-1.0, -24.29, -1.0), (-1.0, -24.29, 1.0), (1.0, -26.29, -1.0), (1.0, -26.29, 1.0), (1.0, -24.29, -1.0), (1.0, -24.29, 1.0), (-1.0, 24.29, -1.0), (-1.0, 24.29, 1.0), (-1.0, 26.29, -1.0), (-1.0, 26.29, 1.0), (1.0, 24.29, -1.0), (1.0, 24.29, 1.0), (1.0, 26.29, -1.0), (1.0, 26.29, 1.0), (8.887, -2.958, -1.0), (8.887, -2.958, 1.0), (8.211, -2.958, -1.0), (8.211, -2.958, 1.0), (8.887, 2.958, -1.0), (8.887, 2.958, 1.0), (8.211, 2.958, -1.0), (8.211, 2.958, 1.0), (-8.211, -2.958, -1.0), (-8.211, -2.958, 1.0), (-8.887, -2.958, -1.0), (-8.887, -2.958, 1.0), (-8.211, 2.958, -1.0), (-8.211, 2.958, 1.0), (-8.887, 2.958, -1.0), (-8.887, 2.958, 1.0), (-6.991, -16.5, -1.0), (-6.991, -16.5, 1.0), (-6.513, -15.08, -1.0), (-6.513, -15.08, 1.0), (-5.577, -20.68, -1.0), (-5.577, -20.68, 1.0), (-5.099, -19.27, -1.0), (-5.099, -19.27, 1.0), (5.099, 19.27, -1.0), (5.099, 19.27, 1.0), (5.577, 20.68, -1.0), (5.577, 20.68, 1.0), (6.513, 15.08, -1.0), (6.513, 15.08, 1.0), (6.991, 16.5, -1.0), (6.991, 16.5, 1.0), (5.577, -20.68, -1.0), (5.577, -20.68, 1.0), (5.099, -19.27, -1.0), (5.099, -19.27, 1.0), (6.991, -16.5, -1.0), (6.991, -16.5, 1.0), (6.513, -15.08, -1.0), (6.513, -15.08, 1.0), (-6.513, 15.08, -1.0), (-6.513, 15.08, 1.0), (-6.991, 16.5, -1.0), (-6.991, 16.5, 1.0), (-5.099, 19.27, -1.0), (-5.099, 19.27, 1.0), (-5.577, 20.68, -1.0), (-5.577, 20.68, 1.0), (2.477, -25.42, -1.0), (2.477, -25.42, 1.0), (2.218, -23.57, -1.0), (2.218, -23.57, 1.0), (4.325, -23.16, -1.0), (4.325, -23.16, 1.0), (4.066, -21.31, -1.0), (4.066, -21.31, 1.0), (-4.066, 21.31, -1.0), (-4.066, 21.31, 1.0), (-4.325, 23.16, -1.0), (-4.325, 23.16, 1.0), (-2.218, 23.57, -1.0), (-2.218, 23.57, 1.0), (-2.477, 25.42, -1.0), (-2.477, 25.42, 1.0), (8.593, 7.328, -1.0), (8.593, 7.328, 1.0), (7.969, 6.562, -1.0), (7.969, 6.562, 1.0), (7.828, 12.79, -1.0), (7.828, 12.79, 1.0), (7.203, 12.03, -1.0), (7.203, 12.03, 1.0), (-7.203, -12.03, -1.0), (-7.203, -12.03, 1.0), (-7.828, -12.79, -1.0), (-7.828, -12.79, 1.0), (-7.969, -6.562, -1.0), (-7.969, -6.562, 1.0), (-8.593, -7.328, -1.0), (-8.593, -7.328, 1.0), (-4.325, -23.16, -1.0), (-4.325, -23.16, 1.0), (-4.066, -21.31, -1.0), (-4.066, -21.31, 1.0), (-2.477, -25.42, -1.0), (-2.477, -25.42, 1.0), (-2.218, -23.57, -1.0), (-2.218, -23.57, 1.0), (2.218, 23.57, -1.0), (2.218, 23.57, 1.0), (2.477, 25.42, -1.0), (2.477, 25.42, 1.0), (4.066, 21.31, -1.0), (4.066, 21.31, 1.0), (4.325, 23.16, -1.0), (4.325, 23.16, 1.0), (7.828, -12.79, -1.0), (7.828, -12.79, 1.0), (7.203, -12.03, -1.0), (7.203, -12.03, 1.0), (8.593, -7.328, -1.0), (8.593, -7.328, 1.0), (7.969, -6.562, -1.0), (7.969, -6.562, 1.0), (-7.969, 6.562, -1.0), (-7.969, 6.562, 1.0), (-8.593, 7.328, -1.0), (-8.593, 7.328, 1.0), (-7.203, 12.03, -1.0), (-7.203, 12.03, 1.0), (-7.828, 12.79, -1.0), (-7.828, 12.79, 1.0)], [], [(0, 1, 3, 2), (2, 3, 7, 6), (6, 7, 5, 4), (4, 5, 1, 0), (2, 6, 4, 0), (7, 3, 1, 5), (8, 9, 11, 10), (10, 11, 15, 14), (14, 15, 13, 12), (12, 13, 9, 8), (10, 14, 12, 8), (15, 11, 9, 13), (16, 17, 19, 18), (18, 19, 23, 22), (22, 23, 21, 20), (20, 21, 17, 16), (18, 22, 20, 16), (23, 19, 17, 21), (24, 25, 27, 26), (26, 27, 31, 30), (30, 31, 29, 28), (28, 29, 25, 24), (26, 30, 28, 24), (31, 27, 25, 29), (32, 33, 35, 34), (34, 35, 39, 38), (38, 39, 37, 36), (36, 37, 33, 32), (34, 38, 36, 32), (39, 35, 33, 37), (40, 41, 43, 42), (42, 43, 47, 46), (46, 47, 45, 44), (44, 45, 41, 40), (42, 46, 44, 40), (47, 43, 41, 45), (48, 49, 51, 50), (50, 51, 55, 54), (54, 55, 53, 52), (52, 53, 49, 48), (50, 54, 52, 48), (55, 51, 49, 53), (56, 57, 59, 58), (58, 59, 63, 62), (62, 63, 61, 60), (60, 61, 57, 56), (58, 62, 60, 56), (63, 59, 57, 61), (64, 65, 67, 66), (66, 67, 71, 70), (70, 71, 69, 68), (68, 69, 65, 64), (66, 70, 68, 64), (71, 67, 65, 69), (72, 73, 75, 74), (74, 75, 79, 78), (78, 79, 77, 76), (76, 77, 73, 72), (74, 78, 76, 72), (79, 75, 73, 77), (80, 81, 83, 82), (82, 83, 87, 86), (86, 87, 85, 84), (84, 85, 81, 80), (82, 86, 84, 80), (87, 83, 81, 85), (88, 89, 91, 90), (90, 91, 95, 94), (94, 95, 93, 92), (92, 93, 89, 88), (90, 94, 92, 88), (95, 91, 89, 93), (96, 97, 99, 98), (98, 99, 103, 102), (102, 103, 101, 100), (100, 101, 97, 96), (98, 102, 100, 96), (103, 99, 97, 101), (104, 105, 107, 106), (106, 107, 111, 110), (110, 111, 109, 108), (108, 109, 105, 104), (106, 110, 108, 104), (111, 107, 105, 109), (112, 113, 115, 114), (114, 115, 119, 118), (118, 119, 117, 116), (116, 117, 113, 112), (114, 118, 116, 112), (119, 115, 113, 117), (120, 121, 123, 122), (122, 123, 127, 126), (126, 127, 125, 124), (124, 125, 121, 120), (122, 126, 124, 120), (127, 123, 121, 125)])
_uv = me_cube_005.uv_layers.new(name='UVMap')
_uv.uv.foreach_set('vector', [0.375, 0.0, 0.625, 0.0, 0.625, 0.25, 0.375, 0.25, 0.375, 0.25, 0.625, 0.25, 0.625, 0.5, 0.375, 0.5, 0.375, 0.5, 0.625, 0.5, 0.625, 0.75, 0.375, 0.75, 0.375, 0.75, 0.625, 0.75, 0.625, 1.0, 0.375, 1.0, 0.125, 0.5, 0.375, 0.5, 0.375, 0.75, 0.125, 0.75, 0.625, 0.5, 0.875, 0.5, 0.875, 0.75, 0.625, 0.75, 0.375, 0.0, 0.625, 0.0, 0.625, 0.25, 0.375, 0.25, 0.375, 0.25, 0.625, 0.25, 0.625, 0.5, 0.375, 0.5, 0.375, 0.5, 0.625, 0.5, 0.625, 0.75, 0.375, 0.75, 0.375, 0.75, 0.625, 0.75, 0.625, 1.0, 0.375, 1.0, 0.125, 0.5, 0.375, 0.5, 0.375, 0.75, 0.125, 0.75, 0.625, 0.5, 0.875, 0.5, 0.875, 0.75, 0.625, 0.75, 0.375, 0.0, 0.625, 0.0, 0.625, 0.25, 0.375, 0.25, 0.375, 0.25, 0.625, 0.25, 0.625, 0.5, 0.375, 0.5, 0.375, 0.5, 0.625, 0.5, 0.625, 0.75, 0.375, 0.75, 0.375, 0.75, 0.625, 0.75, 0.625, 1.0, 0.375, 1.0, 0.125, 0.5, 0.375, 0.5, 0.375, 0.75, 0.125, 0.75, 0.625, 0.5, 0.875, 0.5, 0.875, 0.75, 0.625, 0.75, 0.375, 0.0, 0.625, 0.0, 0.625, 0.25, 0.375, 0.25, 0.375, 0.25, 0.625, 0.25, 0.625, 0.5, 0.375, 0.5, 0.375, 0.5, 0.625, 0.5, 0.625, 0.75, 0.375, 0.75, 0.375, 0.75, 0.625, 0.75, 0.625, 1.0, 0.375, 1.0, 0.125, 0.5, 0.375, 0.5, 0.375, 0.75, 0.125, 0.75, 0.625, 0.5, 0.875, 0.5, 0.875, 0.75, 0.625, 0.75, 0.375, 0.0, 0.625, 0.0, 0.625, 0.25, 0.375, 0.25, 0.375, 0.25, 0.625, 0.25, 0.625, 0.5, 0.375, 0.5, 0.375, 0.5, 0.625, 0.5, 0.625, 0.75, 0.375, 0.75, 0.375, 0.75, 0.625, 0.75, 0.625, 1.0, 0.375, 1.0, 0.125, 0.5, 0.375, 0.5, 0.375, 0.75, 0.125, 0.75, 0.625, 0.5, 0.875, 0.5, 0.875, 0.75, 0.625, 0.75, 0.375, 0.0, 0.625, 0.0, 0.625, 0.25, 0.375, 0.25, 0.375, 0.25, 0.625, 0.25, 0.625, 0.5, 0.375, 0.5, 0.375, 0.5, 0.625, 0.5, 0.625, 0.75, 0.375, 0.75, 0.375, 0.75, 0.625, 0.75, 0.625, 1.0, 0.375, 1.0, 0.125, 0.5, 0.375, 0.5, 0.375, 0.75, 0.125, 0.75, 0.625, 0.5, 0.875, 0.5, 0.875, 0.75, 0.625, 0.75, 0.375, 0.0, 0.625, 0.0, 0.625, 0.25, 0.375, 0.25, 0.375, 0.25, 0.625, 0.25, 0.625, 0.5, 0.375, 0.5, 0.375, 0.5, 0.625, 0.5, 0.625, 0.75, 0.375, 0.75, 0.375, 0.75, 0.625, 0.75, 0.625, 1.0, 0.375, 1.0, 0.125, 0.5, 0.375, 0.5, 0.375, 0.75, 0.125, 0.75, 0.625, 0.5, 0.875, 0.5, 0.875, 0.75, 0.625, 0.75, 0.375, 0.0, 0.625, 0.0, 0.625, 0.25, 0.375, 0.25, 0.375, 0.25, 0.625, 0.25, 0.625, 0.5, 0.375, 0.5, 0.375, 0.5, 0.625, 0.5, 0.625, 0.75, 0.375, 0.75, 0.375, 0.75, 0.625, 0.75, 0.625, 1.0, 0.375, 1.0, 0.125, 0.5, 0.375, 0.5, 0.375, 0.75, 0.125, 0.75, 0.625, 0.5, 0.875, 0.5, 0.875, 0.75, 0.625, 0.75, 0.375, 0.0, 0.625, 0.0, 0.625, 0.25, 0.375, 0.25, 0.375, 0.25, 0.625, 0.25, 0.625, 0.5, 0.375, 0.5, 0.375, 0.5, 0.625, 0.5, 0.625, 0.75, 0.375, 0.75, 0.375, 0.75, 0.625, 0.75, 0.625, 1.0, 0.375, 1.0, 0.125, 0.5, 0.375, 0.5, 0.375, 0.75, 0.125, 0.75, 0.625, 0.5, 0.875, 0.5, 0.875, 0.75, 0.625, 0.75, 0.375, 0.0, 0.625, 0.0, 0.625, 0.25, 0.375, 0.25, 0.375, 0.25, 0.625, 0.25, 0.625, 0.5, 0.375, 0.5, 0.375, 0.5, 0.625, 0.5, 0.625, 0.75, 0.375, 0.75, 0.375, 0.75, 0.625, 0.75, 0.625, 1.0, 0.375, 1.0, 0.125, 0.5, 0.375, 0.5, 0.375, 0.75, 0.125, 0.75, 0.625, 0.5, 0.875, 0.5, 0.875, 0.75, 0.625, 0.75, 0.375, 0.0, 0.625, 0.0, 0.625, 0.25, 0.375, 0.25, 0.375, 0.25, 0.625, 0.25, 0.625, 0.5, 0.375, 0.5, 0.375, 0.5, 0.625, 0.5, 0.625, 0.75, 0.375, 0.75, 0.375, 0.75, 0.625, 0.75, 0.625, 1.0, 0.375, 1.0, 0.125, 0.5, 0.375, 0.5, 0.375, 0.75, 0.125, 0.75, 0.625, 0.5, 0.875, 0.5, 0.875, 0.75, 0.625, 0.75, 0.375, 0.0, 0.625, 0.0, 0.625, 0.25, 0.375, 0.25, 0.375, 0.25, 0.625, 0.25, 0.625, 0.5, 0.375, 0.5, 0.375, 0.5, 0.625, 0.5, 0.625, 0.75, 0.375, 0.75, 0.375, 0.75, 0.625, 0.75, 0.625, 1.0, 0.375, 1.0, 0.125, 0.5, 0.375, 0.5, 0.375, 0.75, 0.125, 0.75, 0.625, 0.5, 0.875, 0.5, 0.875, 0.75, 0.625, 0.75, 0.375, 0.0, 0.625, 0.0, 0.625, 0.25, 0.375, 0.25, 0.375, 0.25, 0.625, 0.25, 0.625, 0.5, 0.375, 0.5, 0.375, 0.5, 0.625, 0.5, 0.625, 0.75, 0.375, 0.75, 0.375, 0.75, 0.625, 0.75, 0.625, 1.0, 0.375, 1.0, 0.125, 0.5, 0.375, 0.5, 0.375, 0.75, 0.125, 0.75, 0.625, 0.5, 0.875, 0.5, 0.875, 0.75, 0.625, 0.75, 0.375, 0.0, 0.625, 0.0, 0.625, 0.25, 0.375, 0.25, 0.375, 0.25, 0.625, 0.25, 0.625, 0.5, 0.375, 0.5, 0.375, 0.5, 0.625, 0.5, 0.625, 0.75, 0.375, 0.75, 0.375, 0.75, 0.625, 0.75, 0.625, 1.0, 0.375, 1.0, 0.125, 0.5, 0.375, 0.5, 0.375, 0.75, 0.125, 0.75, 0.625, 0.5, 0.875, 0.5, 0.875, 0.75, 0.625, 0.75, 0.375, 0.0, 0.625, 0.0, 0.625, 0.25, 0.375, 0.25, 0.375, 0.25, 0.625, 0.25, 0.625, 0.5, 0.375, 0.5, 0.375, 0.5, 0.625, 0.5, 0.625, 0.75, 0.375, 0.75, 0.375, 0.75, 0.625, 0.75, 0.625, 1.0, 0.375, 1.0, 0.125, 0.5, 0.375, 0.5, 0.375, 0.75, 0.125, 0.75, 0.625, 0.5, 0.875, 0.5, 0.875, 0.75, 0.625, 0.75, 0.375, 0.0, 0.625, 0.0, 0.625, 0.25, 0.375, 0.25, 0.375, 0.25, 0.625, 0.25, 0.625, 0.5, 0.375, 0.5, 0.375, 0.5, 0.625, 0.5, 0.625, 0.75, 0.375, 0.75, 0.375, 0.75, 0.625, 0.75, 0.625, 1.0, 0.375, 1.0, 0.125, 0.5, 0.375, 0.5, 0.375, 0.75, 0.125, 0.75, 0.625, 0.5, 0.875, 0.5, 0.875, 0.75, 0.625, 0.75])
me_cube_005.use_remesh_fix_poles = True
me_cube_005.use_remesh_preserve_attributes = False
me_cube_005.use_mirror_vertex_groups = False
me_cube_005.update()

# ---- objects
ob_cylinder = bpy.data.objects.new('Cylinder', me_cylinder_001)
ob_cube_002 = bpy.data.objects.new('Cube.002', me_cube_005)

# ---- transforms, parenting, visibility, modifiers, constraints
ob_cylinder.location = (0.0, 0.0, 1.739)
ob_cylinder.scale = (1.0, 1.0, 1.825)
ob_cylinder.lineart.crease_threshold = 0.0
ob_cube_002.location = (0.0, -2.384e-07, 1.164)
ob_cube_002.rotation_euler = (0.0, -0.0, 0.7854)
ob_cube_002.scale = (0.1016, 0.03436, 1.226)
ob_cube_002.lineart.crease_threshold = 0.0

# ---- collection membership
col_collection.objects.link(ob_cylinder)
col_collection.objects.link(ob_cube_002)

# ---- scene / render settings (as saved in the file)
scene.frame_start = 1; scene.frame_end = 250; scene.frame_set(21)
scene.render.engine = 'BLENDER_EEVEE_NEXT'
scene.cycles.use_denoising = False
scene.cycles.samples = 128
scene.cycles.sampling_pattern = 'TABULATED_SOBOL'
scene.cycles.use_adaptive_sampling = False
scene.cycles.use_light_tree = False
scene.view_settings.view_transform = 'Filmic'
bpy.context.view_layer.update()

# ---- added for rendering (the .blend has no active camera and no usable light): camera, sun
cam_auto = bpy.data.cameras.new('AutoCamera')
cam_auto.lens = 50.0
cam_auto.sensor_width = 36.0
cam_auto.clip_end = 1000.0
ob_auto_camera = bpy.data.objects.new('AutoCamera', cam_auto)
scene.collection.objects.link(ob_auto_camera)
ob_auto_camera.location = (4.04897, -4.85877, 4.40417)
ob_auto_camera.rotation_euler = (1.09748, -7.21219e-08, 0.694738)
scene.camera = ob_auto_camera
light_auto_sun = bpy.data.lights.new('AutoSun', 'SUN')
light_auto_sun.energy = 3.0
light_auto_sun.angle = 0.0523599
ob_auto_sun = bpy.data.objects.new('AutoSun', light_auto_sun)
scene.collection.objects.link(ob_auto_sun)
ob_auto_sun.rotation_euler = (0.872665, 0.174533, 0.523599)
bpy.context.view_layer.update()

